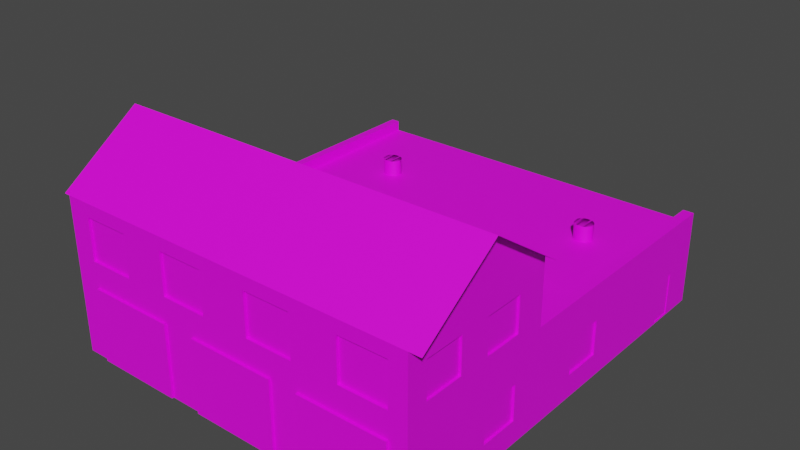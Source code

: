 # Source: garazh003.blend  (saved by Blender 3.6.13; exported with 4.5.12 LTS)
import bpy
from mathutils import Matrix  # noqa: F401  (used for matrix-valued properties, if any)

bpy.ops.wm.read_factory_settings(use_empty=True)
scene = bpy.context.scene
scene.name = 'Scene'

# ---- images (referenced by path relative to the original .blend; pixels are not part of the script)
import os
ASSET_DIR = os.environ.get("B2B_ASSET_DIR", "")  # directory of the original .blend (textures are referenced by path, not embedded)
HERE = os.path.dirname(os.path.abspath(__file__))  # packed textures are extracted next to this script under _unpacked/

def load_image(name, relpath, width, height, colorspace="sRGB"):
    """Load a texture the original file referenced (path relative to the .blend, or extracted next to this script)."""
    p = next((c for c in (os.path.join(HERE, relpath), os.path.join(ASSET_DIR, relpath)) if relpath and os.path.exists(c)), "")
    if p:
        img = bpy.data.images.load(p, check_existing=True)
        img.name = name
    else:  # same state as the original file: an image datablock whose file is absent (Cycles renders it pink)
        img = bpy.data.images.new(name, width, height)
        img.source = "FILE"
        img.filepath = "//" + (relpath or name)
    img.colorspace_settings.name = colorspace
    return img
img_roof_tile_texture4132_jpg = load_image('roof_tile_texture4132.jpg', 'roof_tile_texture4132.jpg', 1024, 1024, 'sRGB')
img_beton_12_jpg = load_image('beton 12.jpg', 'beton 12.jpg', 1024, 1024, 'sRGB')
img_okno13_jpg = load_image('okno13.jpg', 'okno13.jpg', 1024, 1024, 'sRGB')
img_okno10_jpg = load_image('okno10.jpg', 'okno10.jpg', 1024, 1024, 'sRGB')
img_dver001_jpg = load_image('dver001.jpg', 'dver001.jpg', 1024, 1024, 'sRGB')
img_krysha_002_jpg = load_image('krysha 002.jpg', 'krysha 002.jpg', 1024, 1024, 'sRGB')
img_vorota_5_jpg = load_image('vorota 5.jpg', 'vorota 5.jpg', 1024, 1024, 'sRGB')
img_vorota_6_jpg = load_image('vorota 6.jpg', 'vorota 6.jpg', 1024, 1024, 'sRGB')
img_52b37fff724bc1ea93c9137737e0d39d_jpg = load_image('52b37fff724bc1ea93c9137737e0d39d.jpg', '52b37fff724bc1ea93c9137737e0d39d.jpg', 1024, 1024, 'sRGB')

# ---- materials (node trees are filled in below, after node groups)
mat_krysha = bpy.data.materials.new('krysha')
mat_krysha.use_transparent_shadow = False
mat_steny = bpy.data.materials.new('STENY')
mat_steny.use_transparent_shadow = False
mat_okno_003 = bpy.data.materials.new('okno.003')
mat_okno_003.use_transparent_shadow = False
mat_okno_4_001 = bpy.data.materials.new('okno 4.001')
mat_okno_4_001.use_transparent_shadow = False
mat_dver = bpy.data.materials.new('dver')
mat_dver.use_transparent_shadow = False
mat_kkrysha2 = bpy.data.materials.new('kkrysha2')
mat_kkrysha2.use_transparent_shadow = False
mat_vorota_1 = bpy.data.materials.new('vorota 1')
mat_vorota_1.use_transparent_shadow = False
mat_vorota_2 = bpy.data.materials.new('vorota 2')
mat_vorota_2.use_transparent_shadow = False
mat_kazyrec = bpy.data.materials.new('kazyrec')
mat_kazyrec.use_transparent_shadow = False

# ---- material node trees
mat_krysha.use_nodes = True; mat_krysha.node_tree.nodes.clear()
_N = mat_krysha.node_tree.nodes; _L = mat_krysha.node_tree.links
n0 = _N.new('ShaderNodeBsdfPrincipled'); n0.name = 'Principled BSDF'; n0.location = (10, 300)
n0.distribution = 'GGX'
n0.subsurface_method = 'RANDOM_WALK_SKIN'
n0.inputs[3].default_value = 1.45
n0.inputs[27].default_value = (0.0, 0.0, 0.0, 1.0)
n0.inputs[28].default_value = 1.0
n1 = _N.new('ShaderNodeOutputMaterial'); n1.name = 'Material Output'; n1.location = (300, 300)
n2 = _N.new('ShaderNodeTexImage'); n2.name = 'Image Texture'; n2.location = (-345, 206)
n2.image = img_roof_tile_texture4132_jpg
_L.new(n0.outputs[0], n1.inputs[0])
_L.new(n2.outputs[0], n0.inputs[0])
n1.is_active_output = True
mat_steny.use_nodes = True; mat_steny.node_tree.nodes.clear()
_N = mat_steny.node_tree.nodes; _L = mat_steny.node_tree.links
n0 = _N.new('ShaderNodeBsdfPrincipled'); n0.name = 'Principled BSDF'; n0.location = (10, 300)
n0.distribution = 'GGX'
n0.subsurface_method = 'RANDOM_WALK_SKIN'
n0.inputs[3].default_value = 1.45
n0.inputs[27].default_value = (0.0, 0.0, 0.0, 1.0)
n0.inputs[28].default_value = 1.0
n1 = _N.new('ShaderNodeOutputMaterial'); n1.name = 'Material Output'; n1.location = (300, 300)
n2 = _N.new('ShaderNodeTexImage'); n2.name = 'Image Texture'; n2.location = (-306, 187)
n2.image = img_beton_12_jpg
_L.new(n0.outputs[0], n1.inputs[0])
_L.new(n2.outputs[0], n0.inputs[0])
n1.is_active_output = True
mat_okno_003.use_nodes = True; mat_okno_003.node_tree.nodes.clear()
_N = mat_okno_003.node_tree.nodes; _L = mat_okno_003.node_tree.links
n0 = _N.new('ShaderNodeBsdfPrincipled'); n0.name = 'Principled BSDF'; n0.location = (10, 300)
n0.distribution = 'GGX'
n0.subsurface_method = 'RANDOM_WALK_SKIN'
n0.inputs[3].default_value = 1.45
n0.inputs[27].default_value = (0.0, 0.0, 0.0, 1.0)
n0.inputs[28].default_value = 1.0
n1 = _N.new('ShaderNodeOutputMaterial'); n1.name = 'Material Output'; n1.location = (300, 300)
n2 = _N.new('ShaderNodeTexImage'); n2.name = 'Image Texture'; n2.location = (-332, 242)
n2.image = img_okno13_jpg
_L.new(n0.outputs[0], n1.inputs[0])
_L.new(n2.outputs[0], n0.inputs[0])
n1.is_active_output = True
mat_okno_4_001.use_nodes = True; mat_okno_4_001.node_tree.nodes.clear()
_N = mat_okno_4_001.node_tree.nodes; _L = mat_okno_4_001.node_tree.links
n0 = _N.new('ShaderNodeBsdfPrincipled'); n0.name = 'Principled BSDF'; n0.location = (10, 300)
n0.distribution = 'GGX'
n0.subsurface_method = 'RANDOM_WALK_SKIN'
n0.inputs[3].default_value = 1.45
n0.inputs[27].default_value = (0.0, 0.0, 0.0, 1.0)
n0.inputs[28].default_value = 1.0
n1 = _N.new('ShaderNodeOutputMaterial'); n1.name = 'Material Output'; n1.location = (300, 300)
n2 = _N.new('ShaderNodeTexImage'); n2.name = 'Image Texture'; n2.location = (-372, 205)
n2.image = img_okno10_jpg
_L.new(n0.outputs[0], n1.inputs[0])
_L.new(n2.outputs[0], n0.inputs[0])
n1.is_active_output = True
mat_dver.use_nodes = True; mat_dver.node_tree.nodes.clear()
_N = mat_dver.node_tree.nodes; _L = mat_dver.node_tree.links
n0 = _N.new('ShaderNodeBsdfPrincipled'); n0.name = 'Principled BSDF'; n0.location = (10, 300)
n0.distribution = 'GGX'
n0.subsurface_method = 'RANDOM_WALK_SKIN'
n0.inputs[3].default_value = 1.45
n0.inputs[27].default_value = (0.0, 0.0, 0.0, 1.0)
n0.inputs[28].default_value = 1.0
n1 = _N.new('ShaderNodeOutputMaterial'); n1.name = 'Material Output'; n1.location = (300, 300)
n2 = _N.new('ShaderNodeTexImage'); n2.name = 'Image Texture'; n2.location = (-293, 236)
n2.image = img_dver001_jpg
_L.new(n0.outputs[0], n1.inputs[0])
_L.new(n2.outputs[0], n0.inputs[0])
n1.is_active_output = True
mat_kkrysha2.use_nodes = True; mat_kkrysha2.node_tree.nodes.clear()
_N = mat_kkrysha2.node_tree.nodes; _L = mat_kkrysha2.node_tree.links
n0 = _N.new('ShaderNodeBsdfPrincipled'); n0.name = 'Principled BSDF'; n0.location = (10, 300)
n0.distribution = 'GGX'
n0.subsurface_method = 'RANDOM_WALK_SKIN'
n0.inputs[3].default_value = 1.45
n0.inputs[27].default_value = (0.0, 0.0, 0.0, 1.0)
n0.inputs[28].default_value = 1.0
n1 = _N.new('ShaderNodeOutputMaterial'); n1.name = 'Material Output'; n1.location = (300, 300)
n2 = _N.new('ShaderNodeTexImage'); n2.name = 'Image Texture'; n2.location = (-342, 219)
n2.image = img_krysha_002_jpg
_L.new(n0.outputs[0], n1.inputs[0])
_L.new(n2.outputs[0], n0.inputs[0])
n1.is_active_output = True
mat_vorota_1.use_nodes = True; mat_vorota_1.node_tree.nodes.clear()
_N = mat_vorota_1.node_tree.nodes; _L = mat_vorota_1.node_tree.links
n0 = _N.new('ShaderNodeBsdfPrincipled'); n0.name = 'Principled BSDF'; n0.location = (10, 300)
n0.distribution = 'GGX'
n0.subsurface_method = 'RANDOM_WALK_SKIN'
n0.inputs[3].default_value = 1.45
n0.inputs[27].default_value = (0.0, 0.0, 0.0, 1.0)
n0.inputs[28].default_value = 1.0
n1 = _N.new('ShaderNodeOutputMaterial'); n1.name = 'Material Output'; n1.location = (300, 300)
n2 = _N.new('ShaderNodeTexImage'); n2.name = 'Image Texture'; n2.location = (-278, 251)
n2.image = img_vorota_5_jpg
_L.new(n0.outputs[0], n1.inputs[0])
_L.new(n2.outputs[0], n0.inputs[0])
n1.is_active_output = True
mat_vorota_2.use_nodes = True; mat_vorota_2.node_tree.nodes.clear()
_N = mat_vorota_2.node_tree.nodes; _L = mat_vorota_2.node_tree.links
n0 = _N.new('ShaderNodeBsdfPrincipled'); n0.name = 'Principled BSDF'; n0.location = (10, 300)
n0.distribution = 'GGX'
n0.subsurface_method = 'RANDOM_WALK_SKIN'
n0.inputs[3].default_value = 1.45
n0.inputs[27].default_value = (0.0, 0.0, 0.0, 1.0)
n0.inputs[28].default_value = 1.0
n1 = _N.new('ShaderNodeOutputMaterial'); n1.name = 'Material Output'; n1.location = (300, 300)
n2 = _N.new('ShaderNodeTexImage'); n2.name = 'Image Texture'; n2.location = (-370, 203)
n2.image = img_vorota_6_jpg
_L.new(n0.outputs[0], n1.inputs[0])
_L.new(n2.outputs[0], n0.inputs[0])
n1.is_active_output = True
mat_kazyrec.use_nodes = True; mat_kazyrec.node_tree.nodes.clear()
_N = mat_kazyrec.node_tree.nodes; _L = mat_kazyrec.node_tree.links
n0 = _N.new('ShaderNodeBsdfPrincipled'); n0.name = 'Principled BSDF'; n0.location = (10, 300)
n0.distribution = 'GGX'
n0.subsurface_method = 'RANDOM_WALK_SKIN'
n0.inputs[3].default_value = 1.45
n0.inputs[27].default_value = (0.0, 0.0, 0.0, 1.0)
n0.inputs[28].default_value = 1.0
n1 = _N.new('ShaderNodeOutputMaterial'); n1.name = 'Material Output'; n1.location = (300, 300)
n2 = _N.new('ShaderNodeTexImage'); n2.name = 'Image Texture'; n2.location = (-303, 227)
n2.image = img_52b37fff724bc1ea93c9137737e0d39d_jpg
_L.new(n0.outputs[0], n1.inputs[0])
_L.new(n2.outputs[0], n0.inputs[0])
n1.is_active_output = True

# ---- world
world_world = bpy.data.worlds.new('World'); scene.world = world_world
world_world.use_nodes = True; world_world.node_tree.nodes.clear()
_N = world_world.node_tree.nodes; _L = world_world.node_tree.links
n0 = _N.new('ShaderNodeOutputWorld'); n0.name = 'World Output'; n0.location = (300, 300)
n1 = _N.new('ShaderNodeBackground'); n1.name = 'Background'; n1.location = (10, 300)
n1.inputs[0].default_value = (0.05088, 0.05088, 0.05088, 1.0)
_L.new(n1.outputs[0], n0.inputs[0])
n0.is_active_output = True
world_world.color = (0.05088, 0.05088, 0.05088)
world_world.use_sun_shadow = False
world_world.sun_shadow_jitter_overblur = 0.0

# ---- meshes
me_cube_004 = bpy.data.meshes.new('Cube.004')
me_cube_004.from_pydata([(-0.9814, 0.009644, -0.4524), (-0.9814, -0.5651, -0.4524), (-0.9814, 0.009644, 0.3788), (-0.9814, -0.5651, 1.468), (-0.9814, -0.5651, 0.3788), (-0.9814, -0.9037, 1.468), (-0.9814, 0.1967, -0.4524), (-0.9814, -0.5651, 2.299), (-0.686, 0.9864, -0.9582), (-0.9814, 0.1967, 0.3788), (-0.9814, -0.3781, -0.4524), (-0.9814, -0.9037, 2.299), (-0.8401, -0.2637, 2.097), (-0.9814, -0.3781, 0.3788), (-0.686, 0.9864, 0.04182), (-0.9814, -0.3781, 1.468), (-0.9814, -0.3781, 2.299), (-1.0, -1.0, -1.0), (-0.9814, -0.7167, 1.468), (-0.8401, -0.2637, 2.485), (0.5507, -0.2637, 2.097), (-0.9814, -0.7167, 2.299), (-1.0, -1.0, 1.0), (-0.566, 0.9864, -0.9582), (-0.566, 0.9864, 0.04182), (0.5507, -0.2637, 2.485), (0.9881, -0.5651, 1.468), (-0.5064, -0.2637, 2.097), (-0.5064, -0.2637, 2.485), (0.9881, -0.9037, 1.468), (0.8845, -0.2637, 2.097), (0.9881, -0.9037, 2.299), (0.8845, -0.2637, 2.485), (0.9881, -0.5651, -0.4524), (-1.0, 1.0, -1.0), (0.9881, -0.5651, 2.299), (0.9881, -0.7167, 1.468), (0.9881, -0.5651, 0.3788), (0.9881, 0.009646, -0.4524), (0.9881, -0.7167, 2.299), (0.9881, -0.3781, 1.468), (0.9881, 0.009646, 0.3788), (0.9956, 0.7297, -0.9582), (0.9881, -0.3781, 2.299), (0.9881, -0.3781, -0.4524), (0.9956, 0.7297, 0.04182), (-0.8639, -0.9876, -0.9823), (0.9881, -0.3781, 0.3788), (0.9881, 0.1967, -0.4524), (-0.8639, -0.9876, 0.7657), (0.9881, 0.1967, 0.3788), (-0.2049, -0.9876, -0.9823), (0.9956, 0.8347, -0.9582), (-0.2049, -0.9876, 0.7657), (0.4261, -0.9876, -0.9823), (0.9956, 0.8347, 0.04182), (-0.3839, -0.9876, -0.9823), (-0.8767, -0.9876, 1.366), (0.4261, -0.9876, 0.7657), (-0.3839, -0.9876, 0.7657), (0.2751, -0.9876, -0.9823), (-0.8767, -0.9876, 2.366), (-0.378, -0.9876, 1.366), (0.2751, -0.9876, 0.7657), (-0.378, -0.9876, 2.366), (0.9061, -0.9876, -0.9823), (0.9061, -0.9876, 0.7657), (0.1408, -0.9876, 1.366), (0.1408, -0.9876, 2.366), (-0.6196, -0.9876, 1.366), (-0.6196, -0.9876, 2.366), (0.6487, -0.9876, 1.366), (-0.1208, -0.9876, 1.366), (-1.0, 1.0, 1.0), (-0.1208, -0.9876, 2.366), (0.6487, -0.9876, 2.366), (0.398, -0.9876, 1.366), (1.0, -1.0, -1.0), (0.398, -0.9876, 2.366), (1.0, -1.0, 1.0), (1.0, 1.0, -1.0), (0.9058, -0.9876, 1.366), (1.0, 1.0, 1.0), (0.9058, -0.9876, 2.366), (-1.0, -0.2294, -1.0), (-1.0, -0.2294, 1.0), (1.0, -0.2294, -1.0), (1.0, -0.2294, 1.0), (1.0, -0.2294, 2.744), (1.0, -1.0, 2.683), (-1.0, -1.0, 2.683), (-1.0, -0.2294, 2.744), (0.6487, -1.0, 1.366), (0.6487, -1.0, 2.366), (0.9058, -1.0, 1.366), (0.9058, -1.0, 2.366), (0.398, -1.0, 2.366), (0.398, -1.0, 2.177), (0.1408, -1.0, 2.366), (0.1408, -1.0, 1.366), (0.398, -1.0, 1.366), (-0.378, -1.0, 1.366), (-0.1208, -1.0, 1.366), (-0.1208, -1.0, 2.366), (-0.378, -1.0, 2.366), (-0.6196, -1.0, 1.366), (-0.8767, -1.0, 1.366), (-0.8767, -1.0, 2.366), (-0.6196, -1.0, 2.366), (0.4261, -1.0, 0.7657), (0.9061, -1.0, 0.7657), (0.4261, -1.0, -0.9823), (0.9061, -1.0, -0.9823), (-0.2049, -1.0, -0.9823), (0.2751, -1.0, -0.9823), (0.2751, -1.0, 0.7657), (-0.2049, -1.0, 0.7657), (-0.8639, -1.0, -0.9823), (-0.3839, -1.0, -0.9823), (-0.3839, -1.0, 0.7657), (-0.8639, -1.0, 0.7657), (-0.8639, -1.012, -0.9823), (-0.8639, -1.012, 0.7657), (-0.2049, -1.012, -0.9823), (-0.2049, -1.012, 0.7657), (-0.3839, -1.012, -0.9823), (0.4261, -1.012, -0.9823), (0.4261, -1.012, 0.7657), (-0.3839, -1.012, 0.7657), (0.2751, -1.012, -0.9823), (0.2751, -1.012, 0.7657), (0.9061, -1.012, -0.9823), (0.9061, -1.012, 0.7657), (1.0, -0.6147, -1.0), (1.0, -0.6147, 4.033), (-1.0, -0.6147, -1.0), (1.0, -0.6147, 1.0), (-1.0, -0.6147, 1.0), (-1.0, -0.6147, 4.033), (1.0, 0.7297, 0.04182), (1.0, 0.8347, 0.04182), (1.0, 0.7297, -0.9582), (1.0, 0.8347, -0.9582), (1.0, 0.009646, -0.4524), (1.0, 0.009646, 0.3788), (1.0, 0.1967, 0.3788), (1.0, 0.1967, -0.3069), (1.0, 0.1967, -0.4524), (1.0, -0.3781, 0.3788), (1.0, -0.5651, -0.4524), (1.0, -0.5651, 0.3788), (1.0, -0.3781, -0.4524), (1.0, -0.3781, 1.468), (1.0, -0.5651, 1.468), (1.0, -0.5651, 2.299), (1.0, -0.3781, 2.299), (1.0, -0.9037, 1.468), (1.0, -0.7167, 2.299), (1.0, -0.7167, 1.468), (1.0, -0.9037, 2.299), (0.5507, -0.2294, 2.097), (0.5507, -0.2294, 2.485), (0.8845, -0.2294, 2.097), (0.8845, -0.2294, 2.485), (-0.8401, -0.2294, 2.097), (-0.8401, -0.2294, 2.485), (-0.5064, -0.2294, 2.485), (-0.5064, -0.2294, 2.097), (-0.686, 1.0, 0.04182), (-0.566, 1.0, 0.04182), (-0.686, 1.0, -0.9582), (-0.566, 1.0, -0.9582), (-1.0, -0.9037, 1.468), (-1.0, -0.9037, 2.299), (-1.0, -0.7167, 2.299), (-1.0, -0.7167, 1.468), (-1.0, -0.5651, 1.468), (-1.0, -0.5651, 2.299), (-1.0, -0.3781, 1.468), (-1.0, -0.3781, 2.299), (-1.0, -0.5651, -0.4524), (-1.0, -0.5651, 0.3788), (-1.0, -0.3781, 0.3788), (-1.0, -0.3781, -0.4524), (-1.0, 0.009644, -0.4524), (-1.0, 0.009644, 0.3788), (-1.0, 0.1967, 0.3788), (-1.0, 0.1967, -0.4524), (-0.5776, 0.6032, 1.377), (-0.5776, 0.6032, 1.0), (-0.5776, 0.6032, 1.0), (-0.5776, 0.6032, 1.377), (-0.5675, 0.6024, 1.0), (-0.5675, 0.6024, 1.377), (-0.5578, 0.6002, 1.0), (-0.5578, 0.6002, 1.377), (-0.5488, 0.5965, 1.0), (-0.5488, 0.5965, 1.377), (-0.541, 0.5915, 1.0), (-0.541, 0.5915, 1.377), (-0.5345, 0.5854, 1.0), (-0.5345, 0.5854, 1.377), (-0.5298, 0.5784, 1.0), (-0.5298, 0.5784, 1.377), (-0.5268, 0.5709, 1.0), (-0.5268, 0.5709, 1.377), (-0.5258, 0.5631, 1.0), (-0.5258, 0.5631, 1.377), (-0.5268, 0.5552, 1.0), (-0.5268, 0.5552, 1.377), (-0.5298, 0.5477, 1.0), (-0.5298, 0.5477, 1.377), (-0.5345, 0.5408, 1.0), (-0.5345, 0.5408, 1.377), (-0.541, 0.5347, 1.0), (-0.541, 0.5347, 1.377), (-0.5488, 0.5297, 1.0), (-0.5488, 0.5297, 1.377), (-0.5578, 0.526, 1.0), (-0.5578, 0.526, 1.377), (-0.5675, 0.5237, 1.0), (-0.5675, 0.5237, 1.377), (-0.5776, 0.5229, 1.0), (-0.5776, 0.5229, 1.377), (-0.5878, 0.5237, 1.0), (-0.5878, 0.5237, 1.377), (-0.5975, 0.526, 1.0), (-0.5975, 0.526, 1.377), (-0.6064, 0.5297, 1.0), (-0.6064, 0.5297, 1.377), (-0.6143, 0.5347, 1.0), (-0.6143, 0.5347, 1.377), (-0.6207, 0.5408, 1.0), (-0.6207, 0.5408, 1.377), (-0.6255, 0.5477, 1.0), (-0.6255, 0.5477, 1.377), (-0.6285, 0.5552, 1.0), (-0.6285, 0.5552, 1.377), (-0.6295, 0.5631, 1.0), (-0.6295, 0.5631, 1.377), (-0.6285, 0.5709, 1.0), (-0.6285, 0.5709, 1.377), (-0.6255, 0.5784, 1.0), (-0.6255, 0.5784, 1.377), (-0.6207, 0.5854, 1.0), (-0.6207, 0.5854, 1.377), (-0.6143, 0.5915, 1.0), (-0.6143, 0.5915, 1.377), (-0.6064, 0.5965, 1.0), (-0.6064, 0.5965, 1.377), (-0.5975, 0.6002, 1.0), (-0.5975, 0.6002, 1.377), (-0.5878, 0.6024, 1.0), (-0.5878, 0.6024, 1.377), (-0.5675, 0.6024, 1.0), (-0.5675, 0.6024, 1.377), (-0.5578, 0.6002, 1.0), (-0.5578, 0.6002, 1.377), (-0.5488, 0.5965, 1.0), (-0.5488, 0.5965, 1.377), (-0.541, 0.5915, 1.0), (-0.541, 0.5915, 1.377), (-0.5345, 0.5854, 1.0), (-0.5345, 0.5854, 1.377), (-0.5298, 0.5784, 1.0), (-0.5298, 0.5784, 1.377), (-0.5268, 0.5709, 1.0), (-0.5268, 0.5709, 1.377), (-0.5258, 0.5631, 1.0), (-0.5258, 0.5631, 1.377), (-0.5268, 0.5552, 1.0), (-0.5268, 0.5552, 1.377), (-0.5298, 0.5477, 1.0), (-0.5298, 0.5477, 1.377), (-0.5345, 0.5408, 1.0), (-0.5345, 0.5408, 1.377), (-0.541, 0.5347, 1.0), (-0.541, 0.5347, 1.377), (-0.5488, 0.5297, 1.0), (-0.5488, 0.5297, 1.377), (-0.5578, 0.526, 1.0), (-0.5578, 0.526, 1.377), (-0.5675, 0.5237, 1.0), (-0.5675, 0.5237, 1.377), (-0.5776, 0.5229, 1.0), (-0.5776, 0.5229, 1.377), (-0.5878, 0.5237, 1.0), (-0.5878, 0.5237, 1.377), (-0.5975, 0.526, 1.0), (-0.5975, 0.526, 1.377), (-0.6064, 0.5297, 1.0), (-0.6064, 0.5297, 1.377), (-0.6143, 0.5347, 1.0), (-0.6143, 0.5347, 1.377), (-0.6207, 0.5408, 1.0), (-0.6207, 0.5408, 1.377), (-0.6255, 0.5477, 1.0), (-0.6255, 0.5477, 1.377), (-0.6285, 0.5552, 1.0), (-0.6285, 0.5552, 1.377), (-0.6295, 0.5631, 1.0), (-0.6295, 0.5631, 1.377), (-0.6285, 0.5709, 1.0), (-0.6285, 0.5709, 1.377), (-0.6255, 0.5784, 1.0), (-0.6255, 0.5784, 1.377), (-0.6207, 0.5854, 1.0), (-0.6207, 0.5854, 1.377), (-0.6143, 0.5915, 1.0), (-0.6143, 0.5915, 1.377), (-0.6064, 0.5965, 1.0), (-0.6064, 0.5965, 1.377), (-0.5975, 0.6002, 1.0), (-0.5975, 0.6002, 1.377), (-0.5878, 0.6024, 1.0), (-0.5878, 0.6024, 1.377), (0.657, 0.6032, 1.377), (0.657, 0.6032, 1.0), (0.6671, 0.6024, 1.0), (0.6671, 0.6024, 1.377), (0.6769, 0.6002, 1.0), (0.6769, 0.6002, 1.377), (0.6858, 0.5965, 1.0), (0.6858, 0.5965, 1.377), (0.6937, 0.5915, 1.0), (0.6937, 0.5915, 1.377), (0.7001, 0.5854, 1.0), (0.7001, 0.5854, 1.377), (0.7049, 0.5784, 1.0), (0.7049, 0.5784, 1.377), (0.7079, 0.5709, 1.0), (0.7079, 0.5709, 1.377), (0.7089, 0.5631, 1.0), (0.7089, 0.5631, 1.377), (0.7079, 0.5552, 1.0), (0.7079, 0.5552, 1.377), (0.7049, 0.5477, 1.0), (0.7049, 0.5477, 1.377), (0.7001, 0.5408, 1.0), (0.7001, 0.5408, 1.377), (0.6937, 0.5347, 1.0), (0.6937, 0.5347, 1.377), (0.6858, 0.5297, 1.0), (0.6858, 0.5297, 1.377), (0.6769, 0.526, 1.0), (0.6769, 0.526, 1.377), (0.6671, 0.5237, 1.0), (0.6671, 0.5237, 1.377), (0.657, 0.5229, 1.0), (0.657, 0.5229, 1.377), (0.6469, 0.5237, 1.0), (0.6469, 0.5237, 1.377), (0.6372, 0.526, 1.0), (0.6372, 0.526, 1.377), (0.6282, 0.5297, 1.0), (0.6282, 0.5297, 1.377), (0.6204, 0.5347, 1.0), (0.6204, 0.5347, 1.377), (0.6139, 0.5408, 1.0), (0.6139, 0.5408, 1.377), (0.6091, 0.5477, 1.0), (0.6091, 0.5477, 1.377), (0.6062, 0.5552, 1.0), (0.6062, 0.5552, 1.377), (0.6052, 0.5631, 1.0), (0.6052, 0.5631, 1.377), (0.6062, 0.5709, 1.0), (0.6062, 0.5709, 1.377), (0.6091, 0.5784, 1.0), (0.6091, 0.5784, 1.377), (0.6139, 0.5854, 1.0), (0.6139, 0.5854, 1.377), (0.6204, 0.5915, 1.0), (0.6204, 0.5915, 1.377), (0.6282, 0.5965, 1.0), (0.6282, 0.5965, 1.377), (0.6372, 0.6002, 1.0), (0.6372, 0.6002, 1.377), (0.6469, 0.6024, 1.0), (0.6469, 0.6024, 1.377), (0.657, 0.6032, 1.0), (0.6671, 0.6024, 1.0), (0.6769, 0.526, 1.0), (0.6769, 0.6002, 1.0), (0.6858, 0.5965, 1.0), (0.6671, 0.6024, 1.377), (0.657, 0.6032, 1.377), (0.6858, 0.5297, 1.0), (0.6769, 0.6002, 1.377), (0.6937, 0.5915, 1.0), (0.6858, 0.5965, 1.377), (0.6937, 0.5347, 1.0), (0.6937, 0.5915, 1.377), (0.7001, 0.5854, 1.0), (0.7001, 0.5854, 1.377), (0.7049, 0.5784, 1.0), (0.7001, 0.5408, 1.0), (0.7049, 0.5784, 1.377), (0.7079, 0.5709, 1.0), (0.7049, 0.5477, 1.0), (0.7079, 0.5709, 1.377), (0.7089, 0.5631, 1.0), (0.7079, 0.5552, 1.0), (0.7089, 0.5631, 1.377), (0.7079, 0.5552, 1.377), (0.7049, 0.5477, 1.377), (0.7001, 0.5408, 1.377), (0.6937, 0.5347, 1.377), (0.6858, 0.5297, 1.377), (0.6769, 0.526, 1.377), (0.6671, 0.5237, 1.0), (0.6671, 0.5237, 1.377), (0.657, 0.5229, 1.0), (0.657, 0.5229, 1.377), (0.6469, 0.5237, 1.0), (0.6469, 0.5237, 1.377), (0.6372, 0.526, 1.0), (0.6372, 0.526, 1.377), (0.6282, 0.5297, 1.0), (0.6282, 0.5297, 1.377), (0.6062, 0.5552, 1.0), (0.6062, 0.5709, 1.0), (0.6204, 0.5347, 1.0), (0.6204, 0.5347, 1.377), (0.6091, 0.5784, 1.0), (0.6139, 0.5408, 1.0), (0.6139, 0.5408, 1.377), (0.6091, 0.5477, 1.0), (0.6469, 0.6024, 1.377), (0.6091, 0.5477, 1.377), (0.6139, 0.5854, 1.0), (0.6062, 0.5552, 1.377), (0.6052, 0.5631, 1.0), (0.6372, 0.6002, 1.377), (0.6052, 0.5631, 1.377), (0.6204, 0.5915, 1.0), (0.6062, 0.5709, 1.377), (0.6282, 0.5965, 1.0), (0.6282, 0.5965, 1.377), (0.6091, 0.5784, 1.377), (0.6372, 0.6002, 1.0), (0.6204, 0.5915, 1.377), (0.6139, 0.5854, 1.377), (0.6469, 0.6024, 1.0), (0.657, 0.1502, 1.377), (0.657, 0.1502, 1.0), (0.6671, 0.1494, 1.0), (0.6671, 0.1494, 1.377), (0.6769, 0.1471, 1.0), (0.6769, 0.1471, 1.377), (0.6858, 0.1434, 1.0), (0.6858, 0.1434, 1.377), (0.6937, 0.1384, 1.0), (0.6937, 0.1384, 1.377), (0.7001, 0.1324, 1.0), (0.7001, 0.1324, 1.377), (0.7049, 0.1254, 1.0), (0.7049, 0.1254, 1.377), (0.7079, 0.1179, 1.0), (0.7079, 0.1179, 1.377), (0.7089, 0.11, 1.0), (0.7089, 0.11, 1.377), (0.7079, 0.1022, 1.0), (0.7079, 0.1022, 1.377), (0.7049, 0.09468, 1.0), (0.7049, 0.09468, 1.377), (0.7001, 0.08774, 1.0), (0.7001, 0.08774, 1.377), (0.6937, 0.08165, 1.0), (0.6937, 0.08165, 1.377), (0.6858, 0.07666, 1.0), (0.6858, 0.07666, 1.377), (0.6769, 0.07294, 1.0), (0.6769, 0.07294, 1.377), (0.6671, 0.07066, 1.0), (0.6671, 0.07066, 1.377), (0.657, 0.06989, 1.0), (0.657, 0.06989, 1.377), (0.6469, 0.07066, 1.0), (0.6469, 0.07066, 1.377), (0.6372, 0.07294, 1.0), (0.6372, 0.07294, 1.377), (0.6282, 0.07666, 1.0), (0.6282, 0.07666, 1.377), (0.6204, 0.08165, 1.0), (0.6204, 0.08165, 1.377), (0.6139, 0.08774, 1.0), (0.6139, 0.08774, 1.377), (0.6091, 0.09468, 1.0), (0.6091, 0.09468, 1.377), (0.6062, 0.1022, 1.0), (0.6062, 0.1022, 1.377), (0.6052, 0.11, 1.0), (0.6052, 0.11, 1.377), (0.6062, 0.1179, 1.0), (0.6062, 0.1179, 1.377), (0.6091, 0.1254, 1.0), (0.6091, 0.1254, 1.377), (0.6139, 0.1324, 1.0), (0.6139, 0.1324, 1.377), (0.6204, 0.1384, 1.0), (0.6204, 0.1384, 1.377), (0.6282, 0.1434, 1.0), (0.6282, 0.1434, 1.377), (0.6372, 0.1471, 1.0), (0.6372, 0.1471, 1.377), (0.6469, 0.1494, 1.0), (0.6469, 0.1494, 1.377), (0.657, 0.1502, 1.0), (0.6671, 0.1494, 1.0), (0.6769, 0.07294, 1.0), (0.6769, 0.1471, 1.0), (0.6858, 0.1434, 1.0), (0.6671, 0.1494, 1.377), (0.657, 0.1502, 1.377), (0.6858, 0.07666, 1.0), (0.6769, 0.1471, 1.377), (0.6937, 0.1384, 1.0), (0.6858, 0.1434, 1.377), (0.6937, 0.08165, 1.0), (0.6937, 0.1384, 1.377), (0.7001, 0.1324, 1.0), (0.7001, 0.1324, 1.377), (0.7049, 0.1254, 1.0), (0.7001, 0.08774, 1.0), (0.7049, 0.1254, 1.377), (0.7079, 0.1179, 1.0), (0.7049, 0.09468, 1.0), (0.7079, 0.1179, 1.377), (0.7089, 0.11, 1.0), (0.7079, 0.1022, 1.0), (0.7089, 0.11, 1.377), (0.7079, 0.1022, 1.377), (0.7049, 0.09468, 1.377), (0.7001, 0.08774, 1.377), (0.6937, 0.08165, 1.377), (0.6858, 0.07666, 1.377), (0.6769, 0.07294, 1.377), (0.6671, 0.07066, 1.0), (0.6671, 0.07066, 1.377), (0.657, 0.06989, 1.0), (0.657, 0.06989, 1.377), (0.6469, 0.07066, 1.0), (0.6469, 0.07066, 1.377), (0.6372, 0.07294, 1.0), (0.6372, 0.07294, 1.377), (0.6282, 0.07666, 1.0), (0.6282, 0.07666, 1.377), (0.6062, 0.1022, 1.0), (0.6062, 0.1179, 1.0), (0.6204, 0.08165, 1.0), (0.6204, 0.08165, 1.377), (0.6091, 0.1254, 1.0), (0.6139, 0.08774, 1.0), (0.6139, 0.08774, 1.377), (0.6091, 0.09468, 1.0), (0.6469, 0.1494, 1.377), (0.6091, 0.09468, 1.377), (0.6139, 0.1324, 1.0), (0.6062, 0.1022, 1.377), (0.6052, 0.11, 1.0), (0.6372, 0.1471, 1.377), (0.6052, 0.11, 1.377), (0.6204, 0.1384, 1.0), (0.6062, 0.1179, 1.377), (0.6282, 0.1434, 1.0), (0.6282, 0.1434, 1.377), (0.6091, 0.1254, 1.377), (0.6372, 0.1471, 1.0), (0.6204, 0.1384, 1.377), (0.6139, 0.1324, 1.377), (0.6469, 0.1494, 1.0), (-0.6044, 0.1502, 1.377), (-0.6044, 0.1502, 1.0), (-0.5943, 0.1494, 1.0), (-0.5943, 0.1494, 1.377), (-0.5845, 0.1471, 1.0), (-0.5845, 0.1471, 1.377), (-0.5756, 0.1434, 1.0), (-0.5756, 0.1434, 1.377), (-0.5677, 0.1384, 1.0), (-0.5677, 0.1384, 1.377), (-0.5613, 0.1324, 1.0), (-0.5613, 0.1324, 1.377), (-0.5565, 0.1254, 1.0), (-0.5565, 0.1254, 1.377), (-0.5535, 0.1179, 1.0), (-0.5535, 0.1179, 1.377), (-0.5525, 0.11, 1.0), (-0.5525, 0.11, 1.377), (-0.5535, 0.1022, 1.0), (-0.5535, 0.1022, 1.377), (-0.5565, 0.09468, 1.0), (-0.5565, 0.09468, 1.377), (-0.5613, 0.08774, 1.0), (-0.5613, 0.08774, 1.377), (-0.5677, 0.08165, 1.0), (-0.5677, 0.08165, 1.377), (-0.5756, 0.07666, 1.0), (-0.5756, 0.07666, 1.377), (-0.5845, 0.07294, 1.0), (-0.5845, 0.07294, 1.377), (-0.5943, 0.07066, 1.0), (-0.5943, 0.07066, 1.377), (-0.6044, 0.06989, 1.0), (-0.6044, 0.06989, 1.377), (-0.6145, 0.07066, 1.0), (-0.6145, 0.07066, 1.377), (-0.6242, 0.07294, 1.0), (-0.6242, 0.07294, 1.377), (-0.6332, 0.07666, 1.0), (-0.6332, 0.07666, 1.377), (-0.641, 0.08165, 1.0), (-0.641, 0.08165, 1.377), (-0.6475, 0.08774, 1.0), (-0.6475, 0.08774, 1.377), (-0.6523, 0.09468, 1.0), (-0.6523, 0.09468, 1.377), (-0.6552, 0.1022, 1.0), (-0.6552, 0.1022, 1.377), (-0.6562, 0.11, 1.0), (-0.6562, 0.11, 1.377), (-0.6552, 0.1179, 1.0), (-0.6552, 0.1179, 1.377), (-0.6523, 0.1254, 1.0), (-0.6523, 0.1254, 1.377), (-0.6475, 0.1324, 1.0), (-0.6475, 0.1324, 1.377), (-0.641, 0.1384, 1.0), (-0.641, 0.1384, 1.377), (-0.6332, 0.1434, 1.0), (-0.6332, 0.1434, 1.377), (-0.6242, 0.1471, 1.0), (-0.6242, 0.1471, 1.377), (-0.6145, 0.1494, 1.0), (-0.6145, 0.1494, 1.377), (-0.6044, 0.1502, 1.0), (-0.5943, 0.1494, 1.0), (-0.5845, 0.07294, 1.0), (-0.5845, 0.1471, 1.0), (-0.5756, 0.1434, 1.0), (-0.5943, 0.1494, 1.377), (-0.6044, 0.1502, 1.377), (-0.5756, 0.07666, 1.0), (-0.5845, 0.1471, 1.377), (-0.5677, 0.1384, 1.0), (-0.5756, 0.1434, 1.377), (-0.5677, 0.08165, 1.0), (-0.5677, 0.1384, 1.377), (-0.5613, 0.1324, 1.0), (-0.5613, 0.1324, 1.377), (-0.5565, 0.1254, 1.0), (-0.5613, 0.08774, 1.0), (-0.5565, 0.1254, 1.377), (-0.5535, 0.1179, 1.0), (-0.5565, 0.09468, 1.0), (-0.5535, 0.1179, 1.377), (-0.5525, 0.11, 1.0), (-0.5535, 0.1022, 1.0), (-0.5525, 0.11, 1.377), (-0.5535, 0.1022, 1.377), (-0.5565, 0.09468, 1.377), (-0.5613, 0.08774, 1.377), (-0.5677, 0.08165, 1.377), (-0.5756, 0.07666, 1.377), (-0.5845, 0.07294, 1.377), (-0.5943, 0.07066, 1.0), (-0.5943, 0.07066, 1.377), (-0.6044, 0.06989, 1.0), (-0.6044, 0.06989, 1.377), (-0.6145, 0.07066, 1.0), (-0.6145, 0.07066, 1.377), (-0.6242, 0.07294, 1.0), (-0.6242, 0.07294, 1.377), (-0.6332, 0.07666, 1.0), (-0.6332, 0.07666, 1.377), (-0.6552, 0.1022, 1.0), (-0.6552, 0.1179, 1.0), (-0.641, 0.08165, 1.0), (-0.641, 0.08165, 1.377), (-0.6523, 0.1254, 1.0), (-0.6475, 0.08774, 1.0), (-0.6475, 0.08774, 1.377), (-0.6523, 0.09468, 1.0), (-0.6145, 0.1494, 1.377), (-0.6523, 0.09468, 1.377), (-0.6475, 0.1324, 1.0), (-0.6552, 0.1022, 1.377), (-0.6562, 0.11, 1.0), (-0.6242, 0.1471, 1.377), (-0.6562, 0.11, 1.377), (-0.641, 0.1384, 1.0), (-0.6552, 0.1179, 1.377), (-0.6332, 0.1434, 1.0), (-0.6332, 0.1434, 1.377), (-0.6523, 0.1254, 1.377), (-0.6242, 0.1471, 1.0), (-0.641, 0.1384, 1.377), (-0.6475, 0.1324, 1.377), (-0.6145, 0.1494, 1.0), (-1.034, -1.0, 2.683), (-1.034, -0.2294, 2.744), (-1.034, -0.6147, 4.033), (1.064, -0.2294, 2.744), (1.064, -1.0, 2.683), (1.064, -0.6147, 4.033), (0.9415, 1.0, 1.0), (0.9415, -0.2294, 1.0), (-0.9528, 1.0, 1.0), (-0.9528, -0.2294, 1.0), (0.9415, 1.0, 1.248), (1.0, 1.0, 1.248), (-1.0, 1.0, 1.248), (-1.0, -0.2294, 1.248), (0.9415, -0.2294, 1.248), (1.0, -0.2294, 1.248), (-0.9528, 1.0, 1.248), (-0.9528, -0.2294, 1.248), (1.064, -0.422, 3.388), (1.0, -0.5623, 3.858), (-1.0, -0.6596, 3.875), (-1.0, -0.5606, 3.852), (-1.034, -0.5606, 3.852), (1.0, -0.6925, 3.76), (-1.034, -0.659, 3.877), (1.064, -0.6946, 3.753), (1.064, -0.5694, 3.881)], [(209, 271), (208, 270), (207, 269), (206, 268), (205, 267), (204, 266), (203, 265), (202, 264), (201, 263), (200, 262), (199, 261), (198, 260), (197, 259), (196, 258), (195, 257), (194, 256), (193, 255), (192, 254), (191, 188), (190, 189), (210, 272), (211, 273), (212, 274), (213, 275), (214, 276), (215, 277), (216, 278), (217, 279), (218, 280), (219, 281), (220, 282), (221, 283), (222, 284), (223, 285), (224, 286), (225, 287), (226, 288), (227, 289), (228, 290), (229, 291), (230, 292), (231, 293), (232, 294), (233, 295), (234, 296), (235, 297), (236, 298), (237, 299), (238, 300), (239, 301), (240, 302), (241, 303), (242, 304), (243, 305), (244, 306), (245, 307), (246, 308), (247, 309), (248, 310), (249, 311), (250, 312), (251, 313), (252, 314), (253, 315)], [(184, 84, 85, 185), (85, 73, 34, 84, 184, 187, 186, 185), (169, 168, 73, 708, 706, 82, 80, 34, 170, 171), (34, 73, 168, 170), (133, 136, 79, 77), (117, 17, 77, 112, 111, 114, 113, 116, 119, 118), (109, 110, 79, 22, 17, 117, 120, 119, 116, 115), (114, 111, 109, 115), (77, 79, 110, 112), (135, 133, 77, 17), (88, 87, 162, 163), (160, 162, 87, 707, 709, 85, 91, 165, 164, 167), (166, 165, 91, 88, 163, 161, 160, 167), (82, 706, 710, 711), (34, 80, 86, 84), (145, 146, 139, 140, 142, 80, 82, 87, 86, 143, 144), (147, 143, 86, 141, 139, 146), (141, 86, 80, 142), (181, 180, 135, 137, 85, 84, 183, 182), (183, 84, 135, 180), (134, 138, 720, 723), (154, 155, 88, 719, 134, 136, 153), (152, 153, 136, 87, 88, 155), (172, 22, 90, 173), (174, 173, 90, 720, 138, 137, 22, 172, 175), (94, 79, 89, 95), (96, 97, 93, 95, 89, 90, 22, 79, 94, 92, 100, 99, 102, 101, 105, 106, 107, 108, 104, 103, 98), (101, 104, 108, 105), (102, 99, 98, 103), (100, 92, 93, 97), (71, 75, 93, 92), (75, 71, 81, 83), (83, 81, 94, 95), (94, 81, 71, 92), (93, 75, 83, 95), (99, 67, 68, 98), (68, 67, 76, 78), (97, 96, 78, 76, 100), (100, 76, 67, 99), (98, 68, 78, 96), (101, 62, 64, 104), (64, 62, 72, 74), (74, 72, 102, 103), (102, 72, 62, 101), (104, 64, 74, 103), (57, 61, 107, 106), (61, 57, 69, 70), (70, 69, 105, 108), (105, 69, 57, 106), (107, 61, 70, 108), (111, 54, 58, 109), (60, 63, 130, 129), (66, 65, 112, 110), (112, 65, 54, 111), (109, 58, 66, 110), (113, 51, 53, 116), (65, 66, 132, 131), (63, 60, 114, 115), (114, 60, 51, 113), (116, 53, 63, 115), (117, 46, 49, 120), (58, 54, 126, 127), (59, 56, 118, 119), (118, 56, 46, 117), (120, 49, 59, 119), (126, 131, 132, 127), (123, 129, 130, 124), (121, 125, 128, 122), (56, 59, 128, 125), (53, 51, 123, 124), (63, 53, 124, 130), (59, 49, 122, 128), (51, 60, 129, 123), (46, 56, 125, 121), (54, 65, 131, 126), (49, 46, 121, 122), (66, 58, 127, 132), (177, 176, 137, 138, 721, 91, 179), (178, 179, 91, 85, 137, 176), (158, 156, 79, 136, 134, 723, 89, 159, 157), (159, 89, 79, 156), (88, 91, 721, 719), (17, 22, 137, 135), (84, 86, 133, 135), (148, 151, 86, 87, 136, 133, 149, 150), (149, 133, 86, 151), (42, 45, 139, 141), (42, 52, 55, 45), (140, 55, 52, 142), (142, 52, 42, 141), (139, 45, 55, 140), (143, 38, 41, 144), (38, 48, 50, 41), (146, 145, 50, 48, 147), (147, 48, 38, 143), (144, 41, 50, 145), (149, 33, 37, 150), (33, 44, 47, 37), (148, 47, 44, 151), (151, 44, 33, 149), (37, 47, 148, 150), (153, 26, 35, 154), (26, 40, 43, 35), (155, 43, 40, 152), (152, 40, 26, 153), (154, 35, 43, 155), (29, 31, 159, 156), (29, 36, 39, 31), (157, 39, 36, 158), (158, 36, 29, 156), (31, 39, 157, 159), (161, 25, 20, 160), (162, 30, 32, 163), (30, 20, 25, 32), (160, 20, 30, 162), (32, 25, 161, 163), (165, 19, 12, 164), (167, 27, 28, 166), (27, 12, 19, 28), (164, 12, 27, 167), (28, 19, 165, 166), (168, 14, 8, 170), (23, 24, 169, 171), (23, 8, 14, 24), (170, 8, 23, 171), (24, 14, 168, 169), (11, 5, 172, 173), (18, 21, 174, 175), (18, 5, 11, 21), (5, 18, 175, 172), (21, 11, 173, 174), (7, 3, 176, 177), (15, 16, 179, 178), (15, 3, 7, 16), (3, 15, 178, 176), (16, 7, 177, 179), (4, 1, 180, 181), (10, 13, 182, 183), (10, 1, 4, 13), (180, 1, 10, 183), (13, 4, 181, 182), (2, 0, 184, 185), (187, 6, 9, 186), (6, 0, 2, 9), (184, 0, 6, 187), (9, 2, 185, 186), (517, 520, 522, 521), (437, 438, 433, 440), (190, 191, 193, 192), (508, 509, 511, 512, 517, 521, 523, 526, 529, 530, 527, 524, 519, 515, 510, 538, 540, 542, 544, 546, 550, 553, 555, 548, 560, 549, 552, 558, 563, 565, 568, 571), (435, 441, 438, 437), (192, 193, 195, 194), (523, 525, 528, 526), (430, 442, 441, 435), (194, 195, 197, 196), (526, 528, 531, 529), (424, 439, 442, 430), (196, 197, 199, 198), (529, 531, 532, 530), (421, 436, 439, 424), (198, 199, 201, 200), (530, 532, 533, 527), (432, 434, 436, 421), (200, 201, 203, 202), (527, 533, 534, 524), (420, 431, 434, 432), (202, 203, 205, 204), (524, 534, 535, 519), (427, 429, 431, 420), (204, 205, 207, 206), (519, 535, 536, 515), (425, 426, 429, 427), (206, 207, 209, 208), (515, 536, 537, 510), (422, 423, 426, 425), (208, 209, 211, 210), (510, 537, 539, 538), (418, 419, 423, 422), (210, 211, 213, 212), (538, 539, 541, 540), (416, 417, 419, 418), (212, 213, 215, 214), (540, 541, 543, 542), (414, 415, 417, 416), (214, 215, 217, 216), (542, 543, 545, 544), (412, 413, 415, 414), (216, 217, 219, 218), (544, 545, 547, 546), (410, 411, 413, 412), (218, 219, 221, 220), (546, 547, 551, 550), (382, 409, 411, 410), (220, 221, 223, 222), (550, 551, 554, 553), (387, 408, 409, 382), (222, 223, 225, 224), (553, 554, 557, 555), (391, 407, 408, 387), (224, 225, 227, 226), (555, 557, 559, 548), (396, 406, 407, 391), (226, 227, 229, 228), (548, 559, 562, 560), (399, 405, 406, 396), (228, 229, 231, 230), (560, 562, 564, 549), (402, 404, 405, 399), (230, 231, 233, 232), (549, 564, 567, 552), (401, 403, 404, 402), (232, 233, 235, 234), (552, 567, 570, 558), (398, 400, 403, 401), (234, 235, 237, 236), (558, 570, 569, 563), (395, 397, 400, 398), (236, 237, 239, 238), (563, 569, 566, 565), (393, 394, 397, 395), (238, 239, 241, 240), (565, 566, 561, 568), (389, 392, 394, 393), (240, 241, 243, 242), (380, 381, 383, 384, 389, 393, 395, 398, 401, 402, 399, 396, 391, 387, 382, 410, 412, 414, 416, 418, 422, 425, 427, 420, 432, 421, 424, 430, 435, 437, 440, 443), (384, 390, 392, 389), (242, 243, 245, 244), (443, 428, 386, 380), (383, 388, 390, 384), (244, 245, 247, 246), (440, 433, 428, 443), (381, 385, 388, 383), (246, 247, 249, 248), (421, 432, 434, 431, 436, 439, 429, 442, 426, 423, 441, 438, 419, 433, 417, 415, 428, 413, 386, 411, 385, 388, 409, 408, 390, 407, 392, 406, 394, 405, 397, 404, 400, 403, 401, 402, 398, 395, 399, 396, 393, 391, 389, 387, 384, 382, 383, 381, 410, 412, 380, 414, 443, 440, 416, 418, 437, 435, 422, 425, 430, 427, 424, 420), (380, 386, 385, 381), (248, 249, 251, 250), (193, 191, 253, 251, 249, 247, 245, 243, 241, 239, 237, 235, 233, 231, 229, 227, 225, 223, 221, 219, 217, 215, 213, 211, 209, 207, 205, 203, 201, 199, 197, 195), (240, 238, 239, 237, 241, 243, 235, 245, 233, 231, 247, 249, 229, 251, 227, 225, 253, 223, 191, 221, 193, 195, 219, 217, 197, 215, 199, 213, 201, 211, 203, 209, 205, 207, 206, 208, 204, 202, 210, 212, 200, 214, 198, 216, 196, 218, 194, 192, 220, 222, 190, 224, 252, 250, 226, 228, 248, 246, 230, 232, 244, 234, 242, 236), (250, 251, 253, 252), (521, 522, 525, 523), (385, 386, 428, 433, 438, 441, 442, 439, 436, 434, 431, 429, 426, 423, 419, 417, 415, 413, 411, 409, 408, 407, 406, 405, 404, 403, 400, 397, 394, 392, 390, 388), (252, 253, 191, 190), (190, 192, 194, 196, 198, 200, 202, 204, 206, 208, 210, 212, 214, 216, 218, 220, 222, 224, 226, 228, 230, 232, 234, 236, 238, 240, 242, 244, 246, 248, 250, 252), (512, 518, 520, 517), (571, 556, 514, 508), (511, 516, 518, 512), (568, 561, 556, 571), (509, 513, 516, 511), (549, 560, 562, 559, 564, 567, 557, 570, 554, 551, 569, 566, 547, 561, 545, 543, 556, 541, 514, 539, 513, 516, 537, 536, 518, 535, 520, 534, 522, 533, 525, 532, 528, 531, 529, 530, 526, 523, 527, 524, 521, 519, 517, 515, 512, 510, 511, 509, 538, 540, 508, 542, 571, 568, 544, 546, 565, 563, 550, 553, 558, 555, 552, 548), (508, 514, 513, 509), (513, 514, 556, 561, 566, 569, 570, 567, 564, 562, 559, 557, 554, 551, 547, 545, 543, 541, 539, 537, 536, 535, 534, 533, 532, 531, 528, 525, 522, 520, 518, 516), (645, 648, 650, 649), (636, 637, 639, 640, 645, 649, 651, 654, 657, 658, 655, 652, 647, 643, 638, 666, 668, 670, 672, 674, 678, 681, 683, 676, 688, 677, 680, 686, 691, 693, 696, 699), (651, 653, 656, 654), (654, 656, 659, 657), (657, 659, 660, 658), (658, 660, 661, 655), (655, 661, 662, 652), (652, 662, 663, 647), (647, 663, 664, 643), (643, 664, 665, 638), (638, 665, 667, 666), (666, 667, 669, 668), (668, 669, 671, 670), (670, 671, 673, 672), (672, 673, 675, 674), (674, 675, 679, 678), (678, 679, 682, 681), (681, 682, 685, 683), (683, 685, 687, 676), (676, 687, 690, 688), (688, 690, 692, 677), (677, 692, 695, 680), (680, 695, 698, 686), (686, 698, 697, 691), (691, 697, 694, 693), (693, 694, 689, 696), (649, 650, 653, 651), (640, 646, 648, 645), (699, 684, 642, 636), (639, 644, 646, 640), (696, 689, 684, 699), (637, 641, 644, 639), (677, 688, 690, 687, 692, 695, 685, 698, 682, 679, 697, 694, 675, 689, 673, 671, 684, 669, 642, 667, 641, 644, 665, 664, 646, 663, 648, 662, 650, 661, 653, 660, 656, 659, 657, 658, 654, 651, 655, 652, 649, 647, 645, 643, 640, 638, 639, 637, 666, 668, 636, 670, 699, 696, 672, 674, 693, 691, 678, 681, 686, 683, 680, 676), (636, 642, 641, 637), (641, 642, 684, 689, 694, 697, 698, 695, 692, 690, 687, 685, 682, 679, 675, 673, 671, 669, 667, 665, 664, 663, 662, 661, 660, 659, 656, 653, 650, 648, 646, 644), (138, 721, 722, 702), (138, 720, 724, 702), (89, 723, 725, 704), (88, 719, 726, 718, 703), (708, 73, 712, 716), (706, 708, 709, 707), (716, 712, 713, 717), (711, 710, 714, 715), (707, 87, 715, 714), (85, 709, 717, 713), (706, 707, 714, 710), (87, 82, 711, 715), (709, 708, 716, 717), (73, 85, 713, 712), (725, 723, 134, 705), (719, 721, 138, 134), (723, 720, 90, 89), (705, 719, 134), (722, 721, 91, 701), (724, 720, 90, 700), (726, 719, 705)])
me_cube_004.polygons.foreach_set('material_index', [1, 1, 1, 1, 1, 1, 1, 1, 1, 1, 1, 1, 1, 1, 1, 1, 1, 1, 1, 1, 8, 1, 1, 1, 1, 1, 1, 1, 1, 1, 1, 2, 1, 1, 1, 1, 2, 1, 1, 0, 1, 2, 1, 1, 1, 1, 2, 1, 1, 1, 6, 6, 1, 0, 1, 1, 6, 6, 0, 0, 1, 6, 1, 0, 1, 6, 6, 7, 6, 6, 6, 6, 1, 1, 1, 6, 6, 1, 1, 1, 1, 0, 1, 1, 1, 1, 1, 4, 1, 1, 0, 0, 2, 0, 0, 0, 1, 2, 1, 1, 1, 1, 2, 1, 1, 0, 1, 2, 1, 1, 0, 1, 1, 3, 1, 0, 1, 1, 3, 1, 0, 1, 1, 4, 1, 0, 1, 1, 2, 1, 0, 0, 1, 2, 1, 0, 0, 1, 2, 1, 0, 0, 1, 2, 1, 1, 0, 0, 0, 0, 0, 0, 0, 0, 0, 0, 0, 0, 0, 0, 0, 0, 0, 0, 0, 0, 0, 0, 0, 0, 0, 0, 0, 0, 0, 0, 0, 0, 0, 0, 0, 0, 0, 0, 0, 0, 0, 0, 0, 0, 0, 0, 0, 0, 0, 0, 0, 0, 0, 0, 0, 0, 0, 0, 0, 0, 0, 0, 0, 0, 0, 0, 0, 0, 0, 0, 0, 0, 0, 0, 0, 0, 0, 0, 0, 0, 0, 0, 0, 0, 0, 0, 0, 0, 0, 0, 0, 0, 0, 0, 0, 0, 0, 0, 0, 0, 0, 0, 0, 0, 0, 0, 0, 0, 0, 0, 0, 0, 0, 0, 0, 0, 0, 0, 0, 0, 0, 0, 0, 0, 0, 0, 0, 0, 0, 0, 0, 0, 0, 0, 0, 0, 0, 0, 0, 0, 8, 8, 0, 0, 1, 5, 1, 1, 1, 1, 1, 1, 1, 1, 8, 8, 0, 8, 0, 0, 8])
_uv = me_cube_004.uv_layers.new(name='UVMap')
_uv.uv.foreach_set('vector', [0.5536, -0.2148, 0.4845, -0.452, 0.4845, 0.4145, 0.5536, 0.1453, 0.4845, 0.4145, 0.8399, 0.4145, 0.8399, -0.452, 0.4845, -0.452, 0.5536, -0.2148, 0.6077, -0.2148, 0.6077, 0.1453, 0.5536, 0.1453, 0.003105, 1.134, 0.002673, 1.2, 0.3528, 1.378, 0.353, 1.352, 0.3598, 0.3105, 0.36, 0.2783, -0.3732, 0.2675, -0.3804, 1.367, -0.364, 1.194, -0.3635, 1.128, -0.3804, 1.367, 0.3528, 1.378, 0.002673, 1.2, -0.364, 1.194, 0.365, -0.5046, 0.365, 0.4189, 0.2463, 0.4189, 0.2463, -0.5046, 0.3012, -0.0365, 0.2765, -0.04131, 0.6387, -0.04131, 0.6217, -0.0365, 0.5348, -0.0365, 0.5075, -0.0365, 0.4205, -0.0365, 0.4205, 0.4381, 0.3881, 0.4381, 0.3881, -0.0365, 0.5348, 0.4381, 0.6217, 0.4381, 0.6387, 0.5017, 0.2765, 0.5017, 0.2765, -0.04131, 0.3012, -0.0365, 0.3012, 0.4381, 0.3881, 0.4381, 0.4205, 0.4381, 0.5075, 0.4381, 0.5075, -0.0365, 0.5348, -0.0365, 0.5348, 0.4381, 0.5075, 0.4381, 0.6387, -0.04131, 0.6387, 0.5017, 0.6217, 0.4381, 0.6217, -0.0365, 0.326, 1.377, 0.3332, 0.2779, 0.1919, 0.2758, 0.1847, 1.375, 0.9994, 0.2877, 0.36, 0.2783, 0.7617, 0.3477, 0.9042, 0.3498, 0.7605, 0.5312, 0.7617, 0.3477, 0.36, 0.2783, 0.3598, 0.3105, 0.353, 1.352, 0.3528, 1.378, 0.9922, 1.387, 0.898, 1.298, 0.7555, 1.296, 0.7567, 1.112, 0.8992, 1.114, 0.898, 1.298, 0.9922, 1.387, 0.9994, 0.2877, 0.9042, 0.3498, 0.903, 0.5333, 0.7605, 0.5312, 0.7567, 1.112, 0.36, 0.2783, 0.3598, 0.3105, 0.3598, 0.3105, 0.36, 0.2783, -0.2526, 1.184, 0.9976, 1.184, 0.9976, 0.4155, -0.2526, 0.4155, 0.6149, 0.1321, 0.6149, -0.1846, 0.7791, -0.02353, 0.8114, -0.02353, 0.8114, -0.4853, 0.8623, -0.5046, 0.8623, 0.4189, 0.4837, 0.4189, 0.4837, -0.5046, 0.5573, -0.2518, 0.5573, 0.1321, 0.6149, -0.2518, 0.5573, -0.2518, 0.4837, -0.5046, 0.7791, -0.4853, 0.7791, -0.02353, 0.6149, -0.1846, 1.209, -0.8935, 0.6097, -0.9197, 1.378, -0.9197, 1.275, -0.8935, 0.3875, 0.1453, 0.3875, -0.2148, 0.3732, -0.452, 0.3732, 0.4145, 0.4845, 0.4145, 0.4845, -0.452, 0.4416, -0.2148, 0.4416, 0.1453, 0.4416, -0.2148, 0.4845, -0.452, 0.3732, -0.452, 0.3875, -0.2148, 0.7693, 0.5456, 0.1344, 0.5456, 0.1344, 0.4707, 0.7693, 0.4158, 0.3802, 1.019, 0.4378, 1.019, 0.4837, 1.224, 0.3811, 1.739, 0.365, 1.819, 0.365, 0.4189, 0.3802, 0.6351, 0.4378, 0.6351, 0.3802, 0.6351, 0.365, 0.4189, 0.4837, 0.4189, 0.4837, 1.224, 0.4378, 1.019, 0.2896, 0.6173, 0.2618, 0.4145, 0.2618, 1.144, 0.2896, 0.9774, 0.3437, 0.9774, 0.2896, 0.9774, 0.2618, 1.144, 0.3602, 1.66, 0.3732, 1.729, 0.3732, 0.4145, 0.2618, 0.4145, 0.2896, 0.6173, 0.3437, 0.6173, 0.6217, 0.6011, 0.6387, 0.5017, 0.6387, 0.9587, 0.6217, 0.8726, 0.5297, 0.8726, 0.5297, 0.8211, 0.5751, 0.8726, 0.6217, 0.8726, 0.6387, 0.9587, 0.2765, 0.9587, 0.2765, 0.5017, 0.6387, 0.5017, 0.6217, 0.6011, 0.5751, 0.6011, 0.5297, 0.6011, 0.4831, 0.6011, 0.4358, 0.6011, 0.3892, 0.6011, 0.3454, 0.6011, 0.2989, 0.6011, 0.2989, 0.8726, 0.3454, 0.8726, 0.3892, 0.8726, 0.4358, 0.8726, 0.4831, 0.8726, 0.3892, 0.6011, 0.3892, 0.8726, 0.3454, 0.8726, 0.3454, 0.6011, 0.4358, 0.6011, 0.4831, 0.6011, 0.4831, 0.8726, 0.4358, 0.8726, 0.5297, 0.6011, 0.5751, 0.6011, 0.5751, 0.8726, 0.5297, 0.8211, 0.1357, 0.5595, 0.1357, 1.185, 0.128, 1.185, 0.128, 0.5595, 0.6076, -0.002172, 0.6076, 0.9991, 0.00246, 0.9947, -0.002579, 0.0, 0.1357, 1.185, 0.1357, 0.5595, 0.128, 0.5595, 0.128, 1.185, 0.1915, 0.3276, 0.1961, 0.3277, 0.1952, 0.469, 0.1906, 0.4689, 0.778, -0.06624, 0.778, -0.05852, 0.9387, -0.05852, 0.9387, -0.06624, 0.4897, 0.99, 0.4897, 0.9832, 0.8563, 0.9886, 0.8563, 0.9954, 0.6079, 0.0, 0.613, 0.9991, 0.002811, 0.9947, -0.01231, -0.002172, 0.7868, 0.9943, 0.8563, 0.9954, 0.8563, 0.9886, 0.4897, 0.9832, 0.4897, 0.99, 0.1897, 0.6067, 0.1942, 0.6068, 0.1933, 0.7481, 0.1888, 0.7481, 0.875, 0.5617, 0.875, 0.5, 0.625, 0.5, 0.625, 0.5617, 0.4897, 0.99, 0.4897, 0.9832, 0.8563, 0.9886, 0.8563, 0.9954, 0.6032, -0.008689, 0.6066, 0.9969, 0.004841, 0.9991, -0.005238, -0.004345, 0.8563, 0.9886, 0.4897, 0.9832, 0.4897, 0.99, 0.8563, 0.9954, 0.1879, 0.8919, 0.1924, 0.8919, 0.1915, 1.033, 0.1869, 1.033, 0.1362, -0.06624, 0.1362, -0.05852, 0.297, -0.05852, 0.297, -0.06624, 0.4897, 0.9832, 0.8563, 0.9886, 0.8563, 0.9954, 0.4897, 0.99, 0.6002, -0.003448, 0.6029, 0.9931, 0.004, 0.9897, 0.001333, 0.006897, 0.1357, 1.185, 0.1357, 0.5595, 0.128, 0.5595, 0.128, 1.185, 0.1861, 1.166, 0.1906, 1.166, 0.1897, 1.307, 0.1851, 1.307, -0.1755, -0.06624, -0.1755, -0.05852, -0.01477, -0.05852, -0.01477, -0.06624, 0.7946, 0.4536, 0.7946, 0.4642, 0.3496, 0.4642, 0.3496, 0.4536, 0.7946, 0.4326, 0.3496, 0.4326, 0.3496, 0.4116, 0.7946, 0.4116, 0.1357, 0.1841, 0.1357, -0.9086, 0.128, -0.9086, 0.128, 0.1841, 0.375, 0.5617, 0.375, 0.5, 0.125, 0.5, 0.125, 0.5617, 0.1898, 0.5913, 0.1943, 0.5913, 0.1961, 0.3275, 0.1915, 0.3275, 0.128, -0.9086, 0.1357, -0.9086, 0.1357, 0.1841, 0.128, 0.1841, 0.5055, -0.2055, 0.5055, 0.7822, 0.4945, 0.7822, 0.4945, -0.2055, 0.3496, 0.4642, 0.7946, 0.4642, 0.7946, 0.4748, 0.3496, 0.4748, 0.375, 0.5617, 0.375, 0.5, 0.125, 0.5, 0.125, 0.5617, 0.875, 0.5617, 0.875, 0.5, 0.625, 0.5, 0.625, 0.5617, 0.128, -0.9086, 0.1357, -0.9086, 0.1357, 0.1841, 0.128, 0.1841, 0.3496, 0.4326, 0.7946, 0.4326, 0.7946, 0.4536, 0.3496, 0.4536, 0.2696, 0.9799, -0.3713, 0.9705, -0.3714, 0.9773, 0.2695, 0.9867, 0.375, 0.5617, 0.375, 0.5, 0.125, 0.5, 0.125, 0.5617, 0.1852, 1.3, 0.1897, 1.3, 0.1914, 1.037, 0.1869, 1.036, 0.03004, -0.002497, 0.974, 0.002497, 0.968, 0.985, 0.02204, 0.9775, 0.02414, -0.005195, 0.9794, -0.001379, 0.9638, 0.9849, 0.02129, 0.9887, 0.03478, 0.004334, 0.9553, 0.002167, 0.9685, 0.9653, 0.03478, 0.961, 0.5055, -0.2055, 0.5055, 0.7822, 0.4945, 0.7822, 0.4945, -0.2055, 0.5055, 0.7822, 0.5055, -0.2055, 0.4945, -0.2055, 0.4945, 0.7822, 0.6548, 0.5069, 0.4376, 0.5069, 0.4376, 0.4931, 0.6548, 0.4931, 0.3566, 0.5069, 0.1394, 0.5069, 0.1394, 0.4931, 0.3566, 0.4931, 0.1921, 0.9381, 0.1938, 0.6743, 0.1848, 0.6742, 0.1831, 0.938, 0.1897, 1.3, 0.1914, 1.037, 0.1824, 1.036, 0.1807, 1.3, 0.1943, 0.5913, 0.1961, 0.3275, 0.1871, 0.3274, 0.1854, 0.5912, 0.5055, 0.7822, 0.5055, -0.2055, 0.4945, -0.2055, 0.4945, 0.7822, 0.9404, 0.5069, 0.7232, 0.5069, 0.7232, 0.4931, 0.9404, 0.4931, 0.3875, 0.9774, 0.3875, 0.6173, 0.3732, 0.4145, 0.3732, 1.729, 0.3888, 1.65, 0.4845, 1.17, 0.4416, 0.9774, 0.4416, 0.6173, 0.4416, 0.9774, 0.4845, 1.17, 0.4845, 0.4145, 0.3732, 0.4145, 0.3875, 0.6173, 0.3335, 0.6351, 0.2759, 0.6351, 0.2463, 0.4189, 0.365, 0.4189, 0.365, 1.819, 0.341, 1.694, 0.2463, 1.196, 0.2759, 1.019, 0.3335, 1.019, 0.2759, 1.019, 0.2463, 1.196, 0.2463, 0.4189, 0.2759, 0.6351, 0.9109, 0.009283, 0.08018, 0.009283, 0.08018, 0.9708, 0.9109, 0.9758, 0.2618, -0.452, 0.2618, 0.4145, 0.3732, 0.4145, 0.3732, -0.452, -0.2526, 0.4155, 0.9976, 0.4155, 0.9976, 0.1746, -0.2526, 0.1746, 0.4378, 0.1321, 0.4378, -0.2518, 0.4837, -0.5046, 0.4837, 0.4189, 0.365, 0.4189, 0.365, -0.5046, 0.3802, -0.2518, 0.3802, 0.1321, 0.3802, -0.2518, 0.365, -0.5046, 0.4837, -0.5046, 0.4378, -0.2518, 0.1665, 1.0, 0.1665, 0.0, 0.1694, 0.0, 0.1694, 1.0, 0.8882, 0.9715, 0.141, 0.9656, 0.132, -0.01119, 0.8912, 0.0007137, 0.1694, 0.006599, 0.1694, -2.885e-10, 0.6144, -4.4e-08, 0.6144, 0.006599, 0.2161, 0.006599, 0.2161, 0.0132, 0.1694, 0.0132, 0.1694, 0.006599, 0.875, 0.5193, 0.875, 0.5, 0.625, 0.5, 0.625, 0.5193, 0.375, 0.25, 0.375, 0.25, 0.625, 0.0, 0.625, 0.0, 0.6079, 1.007, 0.001832, 1.0, -0.003207, 0.002548, 0.6029, 0.002548, 0.4188, 0.5, 0.625, 0.5, 0.625, 0.5, 0.375, 0.75, 0.375, 0.75, 0.375, 0.5522, 0.375, 0.5, 0.125, 0.5, 0.125, 0.5522, 0.875, 0.5522, 0.875, 0.5, 0.625, 0.5, 0.625, 0.5522, -0.1725, 0.2705, -0.1725, 0.277, 0.1322, 0.2815, 0.1323, 0.275, 0.6156, 1.007, -0.0005566, 0.9957, -0.01064, -0.017, 0.6005, -0.01049, 0.9976, -0.05779, 0.9902, -0.05779, 0.9902, -0.5774, 0.9976, -0.5774, 0.4199, 0.2792, 0.4199, 0.2858, 0.3513, 0.2847, 0.3513, 0.2782, 0.9902, 0.2056, 0.9902, 0.3225, 0.9976, 0.3225, 0.9976, 0.2056, 0.9976, 0.6231, 0.9902, 0.6231, 0.9902, 1.143, 0.9976, 1.143, 0.6146, 1.002, 0.003512, 0.9996, -0.006567, -0.008689, 0.6012, -0.002172, 0.9976, 1.143, 0.9902, 1.143, 0.9902, 0.6231, 0.9976, 0.6231, 0.4199, 0.2792, 0.4199, 0.2858, 0.3513, 0.2847, 0.3513, 0.2782, 0.875, 0.5522, 0.875, 0.5, 0.625, 0.5, 0.625, 0.5522, 0.9902, 0.6231, 0.9902, 1.143, 0.9976, 1.143, 0.9976, 0.6231, 0.6089, 1.008, -0.0005566, 0.9996, -0.007276, -0.01303, 0.5904, -0.008689, 0.9976, 1.143, 0.9902, 1.143, 0.9902, 0.6231, 0.9976, 0.6231, 0.2958, 0.2774, 0.2957, 0.2839, 0.2271, 0.2829, 0.2272, 0.2764, 0.875, 0.5, 0.625, 0.5, 0.625, 0.5522, 0.875, 0.5522, 0.197, 0.3777, 0.197, 0.2747, 0.5427, 0.2747, 0.5427, 0.3777, 0.5427, 0.3777, 0.5427, 0.4806, 0.197, 0.4806, 0.197, 0.3777, 0.5, -3.282e-08, 0.5, 0.9684, 0.1671, 0.9684, 0.1671, 0.0, 0.642, -3.386e-08, 0.642, 0.0687, 0.197, 0.0687, 0.197, 5.356e-08, 0.625, 0.75, 0.875, 0.75, 0.875, 0.5782, 0.625, 0.5782, 0.197, 0.1717, 0.197, 0.0687, 0.5427, 0.0687, 0.5427, 0.1717, 0.5427, 0.1717, 0.5427, 0.2747, 0.197, 0.2747, 0.197, 0.1717, 0.8329, -2.386e-07, 0.8329, 0.9684, 0.5, 0.9684, 0.5, -2.058e-07, 0.197, 1.0, 0.1665, 1.0, 0.1665, 0.0, 0.197, -3.003e-09, 0.625, 0.75, 0.875, 0.75, 0.875, 0.5782, 0.625, 0.5782, 0.1665, 0.0, 0.1755, 0.0, 0.1755, 1.0, 0.1665, 1.0, 0.6205, 0.02035, 0.1755, 0.02035, 0.1755, -8.897e-10, 0.6205, -4.46e-08, 0.8774, 0.9834, 0.1405, 0.9818, 0.1024, 0.002435, 0.8702, 0.00401, 0.2556, 0.02035, 0.2556, 0.03393, 0.1755, 0.03393, 0.1755, 0.02035, 0.625, 0.75, 0.875, 0.75, 0.875, 0.6821, 0.625, 0.6821, -0.241, 1.143, -0.241, 0.6231, -0.2526, 0.6231, -0.2526, 1.143, 0.5245, 1.37, 0.8292, 1.374, 0.8292, 1.385, 0.5244, 1.38, 0.6001, 1.006, -0.004271, 1.002, -0.005951, -0.002172, 0.5917, -0.008689, 0.2201, 1.365, 0.2886, 1.366, 0.2886, 1.377, 0.22, 1.376, 0.625, 0.75, 0.875, 0.75, 0.875, 0.6686, 0.625, 0.6686, 0.625, 0.0, 0.375, 0.25, 0.375, 0.25, 0.625, 0.0, -0.241, 0.6231, -0.241, 1.143, -0.2526, 1.143, -0.2526, 0.6231, 0.6109, 0.9953, -0.001882, 0.9975, -0.0002021, 0.002172, 0.6042, -0.004345, 0.3442, 1.367, 0.4128, 1.368, 0.4127, 1.378, 0.3441, 1.377, 0.625, 0.75, 0.875, 0.75, 0.875, 0.6686, 0.625, 0.6686, 0.625, 0.0, 0.375, 0.25, 0.375, 0.25, 0.625, 0.0, -0.241, -0.5774, -0.241, -0.05779, -0.2526, -0.05779, -0.2526, -0.5774, 0.6102, 1.011, -0.007631, 0.9978, -0.03115, -0.03004, 0.6018, -0.008313, 0.3441, 1.377, 0.3442, 1.367, 0.4128, 1.368, 0.4127, 1.378, 0.625, 0.75, 0.875, 0.75, 0.875, 0.6686, 0.625, 0.6686, 0.625, 0.0, 0.375, 0.25, 0.375, 0.25, 0.625, 0.0, -0.2526, -0.5774, -0.241, -0.5774, -0.241, -0.05779, -0.2526, -0.05779, 0.6042, 0.9978, -0.0002021, 0.9978, -0.001882, 0.004721, 0.6025, -0.01483, -0.2526, 0.5649, -0.241, 0.5649, -0.241, 0.6818, -0.2526, 0.6818, -0.241, 0.6818, -0.241, 0.5649, -0.2526, 0.5649, -0.2526, 0.6818, 0.875, 0.5, 0.875, 1.0, 0.8438, 1.0, 0.8438, 0.5, 0.09375, 0.5, 0.09375, 1.0, 0.0625, 1.0, 0.0625, 0.5, 1.0, 0.5, 1.0, 1.0, 0.9688, 1.0, 0.9688, 0.5, 0.75, 0.49, 0.7968, 0.4854, 0.8418, 0.4717, 0.8833, 0.4496, 0.9197, 0.4197, 0.9496, 0.3833, 0.9717, 0.3418, 0.9854, 0.2968, 0.99, 0.25, 0.9854, 0.2032, 0.9717, 0.1582, 0.9496, 0.1167, 0.9197, 0.08029, 0.8833, 0.05045, 0.8418, 0.02827, 0.7968, 0.01461, 0.75, 0.01, 0.7032, 0.01461, 0.6582, 0.02827, 0.6167, 0.05045, 0.5803, 0.08029, 0.5504, 0.1167, 0.5283, 0.1582, 0.5146, 0.2032, 0.51, 0.25, 0.5146, 0.2968, 0.5283, 0.3418, 0.5504, 0.3833, 0.5803, 0.4197, 0.6167, 0.4496, 0.6582, 0.4717, 0.7032, 0.4854, 0.125, 0.5, 0.125, 1.0, 0.09375, 1.0, 0.09375, 0.5, 0.9688, 0.5, 0.9688, 1.0, 0.9375, 1.0, 0.9375, 0.5, 0.8125, 0.5, 0.8125, 1.0, 0.7812, 1.0, 0.7812, 0.5, 0.1562, 0.5, 0.1562, 1.0, 0.125, 1.0, 0.125, 0.5, 0.9375, 0.5, 0.9375, 1.0, 0.9062, 1.0, 0.9062, 0.5, 0.7812, 0.5, 0.7812, 1.0, 0.75, 1.0, 0.75, 0.5, 0.1875, 0.5, 0.1875, 1.0, 0.1562, 1.0, 0.1562, 0.5, 0.9062, 0.5, 0.9062, 1.0, 0.875, 1.0, 0.875, 0.5, 0.75, 0.5, 0.75, 1.0, 0.7188, 1.0, 0.7188, 0.5, 0.2188, 0.5, 0.2188, 1.0, 0.1875, 1.0, 0.1875, 0.5, 0.875, 0.5, 0.875, 1.0, 0.8438, 1.0, 0.8438, 0.5, 0.7188, 0.5, 0.7188, 1.0, 0.6875, 1.0, 0.6875, 0.5, 0.25, 0.5, 0.25, 1.0, 0.2188, 1.0, 0.2188, 0.5, 0.8438, 0.5, 0.8438, 1.0, 0.8125, 1.0, 0.8125, 0.5, 0.6875, 0.5, 0.6875, 1.0, 0.6562, 1.0, 0.6562, 0.5, 0.2812, 0.5, 0.2812, 1.0, 0.25, 1.0, 0.25, 0.5, 0.8125, 0.5, 0.8125, 1.0, 0.7812, 1.0, 0.7812, 0.5, 0.6562, 0.5, 0.6562, 1.0, 0.625, 1.0, 0.625, 0.5, 0.3125, 0.5, 0.3125, 1.0, 0.2812, 1.0, 0.2812, 0.5, 0.7812, 0.5, 0.7812, 1.0, 0.75, 1.0, 0.75, 0.5, 0.625, 0.5, 0.625, 1.0, 0.5938, 1.0, 0.5938, 0.5, 0.3438, 0.5, 0.3438, 1.0, 0.3125, 1.0, 0.3125, 0.5, 0.75, 0.5, 0.75, 1.0, 0.7188, 1.0, 0.7188, 0.5, 0.5938, 0.5, 0.5938, 1.0, 0.5625, 1.0, 0.5625, 0.5, 0.375, 0.5, 0.375, 1.0, 0.3438, 1.0, 0.3438, 0.5, 0.7188, 0.5, 0.7188, 1.0, 0.6875, 1.0, 0.6875, 0.5, 0.5625, 0.5, 0.5625, 1.0, 0.5312, 1.0, 0.5312, 0.5, 0.4062, 0.5, 0.4062, 1.0, 0.375, 1.0, 0.375, 0.5, 0.6875, 0.5, 0.6875, 1.0, 0.6562, 1.0, 0.6562, 0.5, 0.5312, 0.5, 0.5312, 1.0, 0.5, 1.0, 0.5, 0.5, 0.4375, 0.5, 0.4375, 1.0, 0.4062, 1.0, 0.4062, 0.5, 0.6562, 0.5, 0.6562, 1.0, 0.625, 1.0, 0.625, 0.5, 0.5, 0.5, 0.5, 1.0, 0.4688, 1.0, 0.4688, 0.5, 0.4688, 0.5, 0.4688, 1.0, 0.4375, 1.0, 0.4375, 0.5, 0.625, 0.5, 0.625, 1.0, 0.5938, 1.0, 0.5938, 0.5, 0.4688, 0.5, 0.4688, 1.0, 0.4375, 1.0, 0.4375, 0.5, 0.5, 0.5, 0.5, 1.0, 0.4688, 1.0, 0.4688, 0.5, 0.5938, 0.5, 0.5938, 1.0, 0.5625, 1.0, 0.5625, 0.5, 0.4375, 0.5, 0.4375, 1.0, 0.4062, 1.0, 0.4062, 0.5, 0.5312, 0.5, 0.5312, 1.0, 0.5, 1.0, 0.5, 0.5, 0.5625, 0.5, 0.5625, 1.0, 0.5312, 1.0, 0.5312, 0.5, 0.4062, 0.5, 0.4062, 1.0, 0.375, 1.0, 0.375, 0.5, 0.5625, 0.5, 0.5625, 1.0, 0.5312, 1.0, 0.5312, 0.5, 0.5312, 0.5, 0.5312, 1.0, 0.5, 1.0, 0.5, 0.5, 0.375, 0.5, 0.375, 1.0, 0.3438, 1.0, 0.3438, 0.5, 0.5938, 0.5, 0.5938, 1.0, 0.5625, 1.0, 0.5625, 0.5, 0.5, 0.5, 0.5, 1.0, 0.4688, 1.0, 0.4688, 0.5, 0.3438, 0.5, 0.3438, 1.0, 0.3125, 1.0, 0.3125, 0.5, 0.625, 0.5, 0.625, 1.0, 0.5938, 1.0, 0.5938, 0.5, 0.4688, 0.5, 0.4688, 1.0, 0.4375, 1.0, 0.4375, 0.5, 0.3125, 0.5, 0.3125, 1.0, 0.2812, 1.0, 0.2812, 0.5, 0.6562, 0.5, 0.6562, 1.0, 0.625, 1.0, 0.625, 0.5, 0.4375, 0.5, 0.4375, 1.0, 0.4062, 1.0, 0.4062, 0.5, 0.2812, 0.5, 0.2812, 1.0, 0.25, 1.0, 0.25, 0.5, 0.6875, 0.5, 0.6875, 1.0, 0.6562, 1.0, 0.6562, 0.5, 0.4062, 0.5, 0.4062, 1.0, 0.375, 1.0, 0.375, 0.5, 0.25, 0.5, 0.25, 1.0, 0.2188, 1.0, 0.2188, 0.5, 0.7188, 0.5, 0.7188, 1.0, 0.6875, 1.0, 0.6875, 0.5, 0.375, 0.5, 0.375, 1.0, 0.3438, 1.0, 0.3438, 0.5, 0.2188, 0.5, 0.2188, 1.0, 0.1875, 1.0, 0.1875, 0.5, 0.75, 0.5, 0.75, 1.0, 0.7188, 1.0, 0.7188, 0.5, 0.3438, 0.5, 0.3438, 1.0, 0.3125, 1.0, 0.3125, 0.5, 0.1875, 0.5, 0.1875, 1.0, 0.1562, 1.0, 0.1562, 0.5, 0.7812, 0.5, 0.7812, 1.0, 0.75, 1.0, 0.75, 0.5, 0.3125, 0.5, 0.3125, 1.0, 0.2812, 1.0, 0.2812, 0.5, 0.1562, 0.5, 0.1562, 1.0, 0.125, 1.0, 0.125, 0.5, 0.8125, 0.5, 0.8125, 1.0, 0.7812, 1.0, 0.7812, 0.5, 0.2812, 0.5, 0.2812, 1.0, 0.25, 1.0, 0.25, 0.5, 0.125, 0.5, 0.125, 1.0, 0.09375, 1.0, 0.09375, 0.5, 0.8438, 0.5, 0.8438, 1.0, 0.8125, 1.0, 0.8125, 0.5, 0.25, 0.5, 0.25, 1.0, 0.2188, 1.0, 0.2188, 0.5, 0.09375, 0.5, 0.09375, 1.0, 0.0625, 1.0, 0.0625, 0.5, 0.875, 0.5, 0.875, 1.0, 0.8438, 1.0, 0.8438, 0.5, 0.2188, 0.5, 0.2188, 1.0, 0.1875, 1.0, 0.1875, 0.5, 0.75, 0.49, 0.7968, 0.4854, 0.8418, 0.4717, 0.8833, 0.4496, 0.9197, 0.4197, 0.9496, 0.3833, 0.9717, 0.3418, 0.9854, 0.2968, 0.99, 0.25, 0.9854, 0.2032, 0.9717, 0.1582, 0.9496, 0.1167, 0.9197, 0.08029, 0.8833, 0.05045, 0.8418, 0.02827, 0.7968, 0.01461, 0.75, 0.01, 0.7032, 0.01461, 0.6582, 0.02827, 0.6167, 0.05045, 0.5803, 0.08029, 0.5504, 0.1167, 0.5283, 0.1582, 0.5146, 0.2032, 0.51, 0.25, 0.5146, 0.2968, 0.5283, 0.3418, 0.5504, 0.3833, 0.5803, 0.4197, 0.6167, 0.4496, 0.6582, 0.4717, 0.7032, 0.4854, 0.9062, 0.5, 0.9062, 1.0, 0.875, 1.0, 0.875, 0.5, 0.1875, 0.5, 0.1875, 1.0, 0.1562, 1.0, 0.1562, 0.5, 0.03125, 0.5, 0.03125, 1.0, 0.0, 1.0, 0.0, 0.5, 0.9375, 0.5, 0.9375, 1.0, 0.9062, 1.0, 0.9062, 0.5, 0.1562, 0.5, 0.1562, 1.0, 0.125, 1.0, 0.125, 0.5, 0.0625, 0.5, 0.0625, 1.0, 0.03125, 1.0, 0.03125, 0.5, 0.9688, 0.5, 0.9688, 1.0, 0.9375, 1.0, 0.9375, 0.5, 0.125, 0.5, 0.125, 1.0, 0.09375, 1.0, 0.09375, 0.5, 0.2188, 0.5, 0.25, 0.5, 0.25, 1.0, 0.2812, 1.0, 0.2188, 1.0, 0.1875, 1.0, 0.0, 0.0, 0.0, 0.0, 0.3438, 1.0, 0.375, 1.0, 0.125, 1.0, 0.09375, 1.0, 0.0, 0.0, 0.0, 0.0, 0.4375, 1.0, 0.4688, 1.0, 0.0, 0.0, 0.0, 0.0, 0.0, 0.0, 0.0, 0.0, 0.9688, 1.0, 0.9375, 1.0, 0.5625, 1.0, 0.5938, 1.0, 0.0, 0.0, 0.0, 0.0, 0.0, 0.0, 0.0, 0.0, 0.0, 0.0, 0.0, 0.0, 0.0, 0.0, 0.0, 0.0, 0.7812, 1.0, 0.75, 1.0, 0.75, 0.5, 0.7188, 0.5, 0.7812, 0.5, 0.8125, 0.5, 0.6875, 0.5, 0.6562, 0.5, 0.0, 0.0, 0.0, 0.0, 0.0, 0.0, 0.0, 0.0, 0.0, 0.0, 0.0, 0.0, 0.9375, 0.5, 0.9688, 0.5, 0.5312, 0.5, 0.5, 0.5, 0.0, 0.0, 0.0, 0.0, 0.03125, 0.5, 0.0625, 0.5, 0.4375, 0.5, 0.4062, 0.5, 0.09375, 0.5, 0.125, 0.5, 0.375, 0.5, 0.3438, 0.5, 0.0, 0.0, 0.0, 0.0, 0.0, 0.0, 0.0, 0.0, 1.0, 0.5, 1.0, 1.0, 0.9688, 1.0, 0.9688, 0.5, 0.09375, 0.5, 0.09375, 1.0, 0.0625, 1.0, 0.0625, 0.5, 0.2968, 0.4854, 0.25, 0.49, 0.2032, 0.4854, 0.1582, 0.4717, 0.1167, 0.4496, 0.08029, 0.4197, 0.05045, 0.3833, 0.02827, 0.3418, 0.01461, 0.2968, 0.01, 0.25, 0.01461, 0.2032, 0.02827, 0.1582, 0.05045, 0.1167, 0.08029, 0.08029, 0.1167, 0.05045, 0.1582, 0.02827, 0.2032, 0.01461, 0.25, 0.01, 0.2968, 0.01461, 0.3418, 0.02827, 0.3833, 0.05045, 0.4197, 0.08029, 0.4496, 0.1167, 0.4717, 0.1582, 0.4854, 0.2032, 0.49, 0.25, 0.4854, 0.2968, 0.4717, 0.3418, 0.4496, 0.3833, 0.4197, 0.4197, 0.3833, 0.4496, 0.3418, 0.4717, 0.2188, 0.5, 0.25, 0.5, 0.25, 1.0, 0.2812, 1.0, 0.2188, 1.0, 0.1875, 1.0, 0.0, 0.0, 0.0, 0.0, 0.3438, 1.0, 0.375, 1.0, 0.125, 1.0, 0.09375, 1.0, 0.0, 0.0, 0.0, 0.0, 0.4375, 1.0, 0.4688, 1.0, 0.0, 0.0, 0.0, 0.0, 0.0, 0.0, 0.0, 0.0, 0.9688, 1.0, 0.9375, 1.0, 0.5625, 1.0, 0.5938, 1.0, 0.0, 0.0, 0.0, 0.0, 0.0, 0.0, 0.0, 0.0, 0.0, 0.0, 0.0, 0.0, 0.0, 0.0, 0.0, 0.0, 0.7812, 1.0, 0.75, 1.0, 0.75, 0.5, 0.7188, 0.5, 0.7812, 0.5, 0.8125, 0.5, 0.6875, 0.5, 0.6562, 0.5, 0.0, 0.0, 0.0, 0.0, 0.0, 0.0, 0.0, 0.0, 0.0, 0.0, 0.0, 0.0, 0.9375, 0.5, 0.9688, 0.5, 0.5312, 0.5, 0.5, 0.5, 0.0, 0.0, 0.0, 0.0, 0.03125, 0.5, 0.0625, 0.5, 0.4375, 0.5, 0.4062, 0.5, 0.09375, 0.5, 0.125, 0.5, 0.375, 0.5, 0.3438, 0.5, 0.0, 0.0, 0.0, 0.0, 0.0, 0.0, 0.0, 0.0, 0.0625, 0.5, 0.0625, 1.0, 0.03125, 1.0, 0.03125, 0.5, 0.8438, 0.5, 0.8438, 1.0, 0.8125, 1.0, 0.8125, 0.5, 0.2968, 0.4854, 0.25, 0.49, 0.2032, 0.4854, 0.1582, 0.4717, 0.1167, 0.4496, 0.08029, 0.4197, 0.05045, 0.3833, 0.02827, 0.3418, 0.01461, 0.2968, 0.01, 0.25, 0.01461, 0.2032, 0.02827, 0.1582, 0.05045, 0.1167, 0.08029, 0.08029, 0.1167, 0.05045, 0.1582, 0.02827, 0.2032, 0.01461, 0.25, 0.01, 0.2968, 0.01461, 0.3418, 0.02827, 0.3833, 0.05045, 0.4197, 0.08029, 0.4496, 0.1167, 0.4717, 0.1582, 0.4854, 0.2032, 0.49, 0.25, 0.4854, 0.2968, 0.4717, 0.3418, 0.4496, 0.3833, 0.4197, 0.4197, 0.3833, 0.4496, 0.3418, 0.4717, 0.03125, 0.5, 0.03125, 1.0, 0.0, 1.0, 0.0, 0.5, 0.75, 0.49, 0.7968, 0.4854, 0.8418, 0.4717, 0.8833, 0.4496, 0.9197, 0.4197, 0.9496, 0.3833, 0.9717, 0.3418, 0.9854, 0.2968, 0.99, 0.25, 0.9854, 0.2032, 0.9717, 0.1582, 0.9496, 0.1167, 0.9197, 0.08029, 0.8833, 0.05045, 0.8418, 0.02827, 0.7968, 0.01461, 0.75, 0.01, 0.7032, 0.01461, 0.6582, 0.02827, 0.6167, 0.05045, 0.5803, 0.08029, 0.5504, 0.1167, 0.5283, 0.1582, 0.5146, 0.2032, 0.51, 0.25, 0.5146, 0.2968, 0.5283, 0.3418, 0.5504, 0.3833, 0.5803, 0.4197, 0.6167, 0.4496, 0.6582, 0.4717, 0.7032, 0.4854, 0.9062, 0.5, 0.9062, 1.0, 0.875, 1.0, 0.875, 0.5, 0.03125, 0.5, 0.03125, 1.0, 0.0, 1.0, 0.0, 0.5, 0.9375, 0.5, 0.9375, 1.0, 0.9062, 1.0, 0.9062, 0.5, 0.0625, 0.5, 0.0625, 1.0, 0.03125, 1.0, 0.03125, 0.5, 0.9688, 0.5, 0.9688, 1.0, 0.9375, 1.0, 0.9375, 0.5, 0.2188, 0.5, 0.25, 0.5, 0.25, 1.0, 0.2812, 1.0, 0.2188, 1.0, 0.1875, 1.0, 0.0, 0.0, 0.0, 0.0, 0.3438, 1.0, 0.375, 1.0, 0.125, 1.0, 0.09375, 1.0, 0.0, 0.0, 0.0, 0.0, 0.4375, 1.0, 0.4688, 1.0, 0.0, 0.0, 0.0, 0.0, 0.0, 0.0, 0.0, 0.0, 0.9688, 1.0, 0.9375, 1.0, 0.5625, 1.0, 0.5938, 1.0, 0.0, 0.0, 0.0, 0.0, 0.0, 0.0, 0.0, 0.0, 0.0, 0.0, 0.0, 0.0, 0.0, 0.0, 0.0, 0.0, 0.7812, 1.0, 0.75, 1.0, 0.75, 0.5, 0.7188, 0.5, 0.7812, 0.5, 0.8125, 0.5, 0.6875, 0.5, 0.6562, 0.5, 0.0, 0.0, 0.0, 0.0, 0.0, 0.0, 0.0, 0.0, 0.0, 0.0, 0.0, 0.0, 0.9375, 0.5, 0.9688, 0.5, 0.5312, 0.5, 0.5, 0.5, 0.0, 0.0, 0.0, 0.0, 0.03125, 0.5, 0.0625, 0.5, 0.4375, 0.5, 0.4062, 0.5, 0.09375, 0.5, 0.125, 0.5, 0.375, 0.5, 0.3438, 0.5, 0.0, 0.0, 0.0, 0.0, 0.0, 0.0, 0.0, 0.0, 1.0, 0.5, 1.0, 1.0, 0.9688, 1.0, 0.9688, 0.5, 0.2968, 0.4854, 0.25, 0.49, 0.2032, 0.4854, 0.1582, 0.4717, 0.1167, 0.4496, 0.08029, 0.4197, 0.05045, 0.3833, 0.02827, 0.3418, 0.01461, 0.2968, 0.01, 0.25, 0.01461, 0.2032, 0.02827, 0.1582, 0.05045, 0.1167, 0.08029, 0.08029, 0.1167, 0.05045, 0.1582, 0.02827, 0.2032, 0.01461, 0.25, 0.01, 0.2968, 0.01461, 0.3418, 0.02827, 0.3833, 0.05045, 0.4197, 0.08029, 0.4496, 0.1167, 0.4717, 0.1582, 0.4854, 0.2032, 0.49, 0.25, 0.4854, 0.2968, 0.4717, 0.3418, 0.4496, 0.3833, 0.4197, 0.4197, 0.3833, 0.4496, 0.3418, 0.4717, 0.875, 0.5, 0.875, 1.0, 0.8438, 1.0, 0.8438, 0.5, 0.75, 0.49, 0.7968, 0.4854, 0.8418, 0.4717, 0.8833, 0.4496, 0.9197, 0.4197, 0.9496, 0.3833, 0.9717, 0.3418, 0.9854, 0.2968, 0.99, 0.25, 0.9854, 0.2032, 0.9717, 0.1582, 0.9496, 0.1167, 0.9197, 0.08029, 0.8833, 0.05045, 0.8418, 0.02827, 0.7968, 0.01461, 0.75, 0.01, 0.7032, 0.01461, 0.6582, 0.02827, 0.6167, 0.05045, 0.5803, 0.08029, 0.5504, 0.1167, 0.5283, 0.1582, 0.5146, 0.2032, 0.51, 0.25, 0.5146, 0.2968, 0.5283, 0.3418, 0.5504, 0.3833, 0.5803, 0.4197, 0.6167, 0.4496, 0.6582, 0.4717, 0.7032, 0.4854, 0.8125, 0.5, 0.8125, 1.0, 0.7812, 1.0, 0.7812, 0.5, 0.7812, 0.5, 0.7812, 1.0, 0.75, 1.0, 0.75, 0.5, 0.75, 0.5, 0.75, 1.0, 0.7188, 1.0, 0.7188, 0.5, 0.7188, 0.5, 0.7188, 1.0, 0.6875, 1.0, 0.6875, 0.5, 0.6875, 0.5, 0.6875, 1.0, 0.6562, 1.0, 0.6562, 0.5, 0.6562, 0.5, 0.6562, 1.0, 0.625, 1.0, 0.625, 0.5, 0.625, 0.5, 0.625, 1.0, 0.5938, 1.0, 0.5938, 0.5, 0.5938, 0.5, 0.5938, 1.0, 0.5625, 1.0, 0.5625, 0.5, 0.5625, 0.5, 0.5625, 1.0, 0.5312, 1.0, 0.5312, 0.5, 0.5312, 0.5, 0.5312, 1.0, 0.5, 1.0, 0.5, 0.5, 0.5, 0.5, 0.5, 1.0, 0.4688, 1.0, 0.4688, 0.5, 0.4688, 0.5, 0.4688, 1.0, 0.4375, 1.0, 0.4375, 0.5, 0.4375, 0.5, 0.4375, 1.0, 0.4062, 1.0, 0.4062, 0.5, 0.4062, 0.5, 0.4062, 1.0, 0.375, 1.0, 0.375, 0.5, 0.375, 0.5, 0.375, 1.0, 0.3438, 1.0, 0.3438, 0.5, 0.3438, 0.5, 0.3438, 1.0, 0.3125, 1.0, 0.3125, 0.5, 0.3125, 0.5, 0.3125, 1.0, 0.2812, 1.0, 0.2812, 0.5, 0.2812, 0.5, 0.2812, 1.0, 0.25, 1.0, 0.25, 0.5, 0.25, 0.5, 0.25, 1.0, 0.2188, 1.0, 0.2188, 0.5, 0.2188, 0.5, 0.2188, 1.0, 0.1875, 1.0, 0.1875, 0.5, 0.1875, 0.5, 0.1875, 1.0, 0.1562, 1.0, 0.1562, 0.5, 0.1562, 0.5, 0.1562, 1.0, 0.125, 1.0, 0.125, 0.5, 0.125, 0.5, 0.125, 1.0, 0.09375, 1.0, 0.09375, 0.5, 0.09375, 0.5, 0.09375, 1.0, 0.0625, 1.0, 0.0625, 0.5, 0.8438, 0.5, 0.8438, 1.0, 0.8125, 1.0, 0.8125, 0.5, 0.9062, 0.5, 0.9062, 1.0, 0.875, 1.0, 0.875, 0.5, 0.03125, 0.5, 0.03125, 1.0, 0.0, 1.0, 0.0, 0.5, 0.9375, 0.5, 0.9375, 1.0, 0.9062, 1.0, 0.9062, 0.5, 0.0625, 0.5, 0.0625, 1.0, 0.03125, 1.0, 0.03125, 0.5, 0.9688, 0.5, 0.9688, 1.0, 0.9375, 1.0, 0.9375, 0.5, 0.2188, 0.5, 0.25, 0.5, 0.25, 1.0, 0.2812, 1.0, 0.2188, 1.0, 0.1875, 1.0, 0.0, 0.0, 0.0, 0.0, 0.3438, 1.0, 0.375, 1.0, 0.125, 1.0, 0.09375, 1.0, 0.0, 0.0, 0.0, 0.0, 0.4375, 1.0, 0.4688, 1.0, 0.0, 0.0, 0.0, 0.0, 0.0, 0.0, 0.0, 0.0, 0.9688, 1.0, 0.9375, 1.0, 0.5625, 1.0, 0.5938, 1.0, 0.0, 0.0, 0.0, 0.0, 0.0, 0.0, 0.0, 0.0, 0.0, 0.0, 0.0, 0.0, 0.0, 0.0, 0.0, 0.0, 0.7812, 1.0, 0.75, 1.0, 0.75, 0.5, 0.7188, 0.5, 0.7812, 0.5, 0.8125, 0.5, 0.6875, 0.5, 0.6562, 0.5, 0.0, 0.0, 0.0, 0.0, 0.0, 0.0, 0.0, 0.0, 0.0, 0.0, 0.0, 0.0, 0.9375, 0.5, 0.9688, 0.5, 0.5312, 0.5, 0.5, 0.5, 0.0, 0.0, 0.0, 0.0, 0.03125, 0.5, 0.0625, 0.5, 0.4375, 0.5, 0.4062, 0.5, 0.09375, 0.5, 0.125, 0.5, 0.375, 0.5, 0.3438, 0.5, 0.0, 0.0, 0.0, 0.0, 0.0, 0.0, 0.0, 0.0, 1.0, 0.5, 1.0, 1.0, 0.9688, 1.0, 0.9688, 0.5, 0.2968, 0.4854, 0.25, 0.49, 0.2032, 0.4854, 0.1582, 0.4717, 0.1167, 0.4496, 0.08029, 0.4197, 0.05045, 0.3833, 0.02827, 0.3418, 0.01461, 0.2968, 0.01, 0.25, 0.01461, 0.2032, 0.02827, 0.1582, 0.05045, 0.1167, 0.08029, 0.08029, 0.1167, 0.05045, 0.1582, 0.02827, 0.2032, 0.01461, 0.25, 0.01, 0.2968, 0.01461, 0.3418, 0.02827, 0.3833, 0.05045, 0.4197, 0.08029, 0.4496, 0.1167, 0.4717, 0.1582, 0.4854, 0.2032, 0.49, 0.25, 0.4854, 0.2968, 0.4717, 0.3418, 0.4496, 0.3833, 0.4197, 0.4197, 0.3833, 0.4496, 0.3418, 0.4717, 0.1344, 0.5456, 0.1344, 0.4594, 0.1235, 0.4594, 0.1235, 0.5456, 0.1344, 0.5456, 0.1344, 0.4707, 0.1235, 0.4717, 0.1235, 0.5456, 0.8674, -0.03053, 0.8674, 0.8047, 0.8913, 0.7991, 0.8913, -0.03053, 0.9109, 0.009283, 0.9109, 0.9758, 0.9377, 0.9963, 0.9377, 0.5685, 0.9377, 0.009283, 0.353, 1.352, 0.3528, 1.378, 0.3528, 1.378, 0.353, 1.352, 1.882, 1.968, -0.8596, 1.968, -0.9038, -0.9565, 1.872, -0.9679, 0.5231, 0.1819, 0.5231, 0.2203, 0.2262, 0.2203, 0.2262, 0.1819, 0.5231, 0.1343, 0.5231, 0.1819, 0.2262, 0.1819, 0.2262, 0.1343, 0.3598, 0.3105, 0.36, 0.2783, 0.36, 0.2783, 0.3598, 0.3105, 0.3528, 1.378, 0.353, 1.352, 0.353, 1.352, 0.3528, 1.378, 0.2262, -5.872e-09, 0.2262, 1.0, 0.1665, 1.0, 0.1665, 0.0, 0.3277, 0.8674, 0.6926, 0.8674, 0.6926, 0.9775, 0.3277, 0.9775, 0.2262, 2.06e-08, 0.6712, -6.683e-08, 0.6712, 0.1343, 0.2262, 0.1343, 0.8399, 0.4145, 0.4845, 0.4145, 0.4845, 0.5218, 0.8399, 0.5218, 0.7897, 0.4123, 0.7693, 0.4158, 0.7693, 0.5456, 0.7897, 0.5456, 0.7693, 0.4622, 0.1344, 0.4594, 0.1344, 0.5456, 0.7693, 0.5456, 0.8674, 0.8047, 0.1249, 0.8941, 0.1249, -0.03053, 0.8674, -0.03053, 0.7897, 0.5456, 0.7693, 0.4622, 0.7693, 0.5456, 0.0659, 0.9707, 0.08018, 0.9708, 0.08018, 0.009283, 0.0659, 0.009283, 0.1121, 0.8957, 0.1249, 0.8941, 0.1249, -0.03053, 0.1121, -0.03053, 0.7897, 0.4734, 0.7693, 0.4622, 0.7897, 0.5456])
me_cube_004.materials.append(mat_krysha)
me_cube_004.materials.append(mat_steny)
me_cube_004.materials.append(mat_okno_003)
me_cube_004.materials.append(mat_okno_4_001)
me_cube_004.materials.append(mat_dver)
me_cube_004.materials.append(mat_kkrysha2)
me_cube_004.materials.append(mat_vorota_1)
me_cube_004.materials.append(mat_vorota_2)
me_cube_004.materials.append(mat_kazyrec)
me_cube_004.update()

# ---- objects
ob_cube = bpy.data.objects.new('Cube', me_cube_004)

# ---- transforms, parenting, visibility, modifiers, constraints
ob_cube.location = (152.7, 135.2, 7.366)
ob_cube.scale = (35.0, 40.0, 8.0)

# ---- collection membership
scene.collection.objects.link(ob_cube)

# ---- scene / render settings (as saved in the file)
scene.frame_start = 1; scene.frame_end = 250; scene.frame_set(40)
scene.render.engine = 'BLENDER_EEVEE_NEXT'
scene.render.fps = 30
scene.cycles.sampling_pattern = 'TABULATED_SOBOL'
scene.view_settings.view_transform = 'Filmic'
bpy.context.view_layer.update()

# ---- added for rendering (the .blend has no active camera and no usable light): camera, sun
cam_auto = bpy.data.cameras.new('AutoCamera')
cam_auto.lens = 50.0
cam_auto.sensor_width = 36.0
cam_auto.clip_end = 1886.28
ob_auto_camera = bpy.data.objects.new('AutoCamera', cam_auto)
scene.collection.objects.link(ob_auto_camera)
ob_auto_camera.location = (260.725, 6.02429, 105.481)
ob_auto_camera.rotation_euler = (1.09748, -7.21219e-08, 0.694738)
scene.camera = ob_auto_camera
light_auto_sun = bpy.data.lights.new('AutoSun', 'SUN')
light_auto_sun.energy = 3.0
light_auto_sun.angle = 0.0523599
ob_auto_sun = bpy.data.objects.new('AutoSun', light_auto_sun)
scene.collection.objects.link(ob_auto_sun)
ob_auto_sun.rotation_euler = (0.872665, 0.174533, 0.523599)
bpy.context.view_layer.update()
